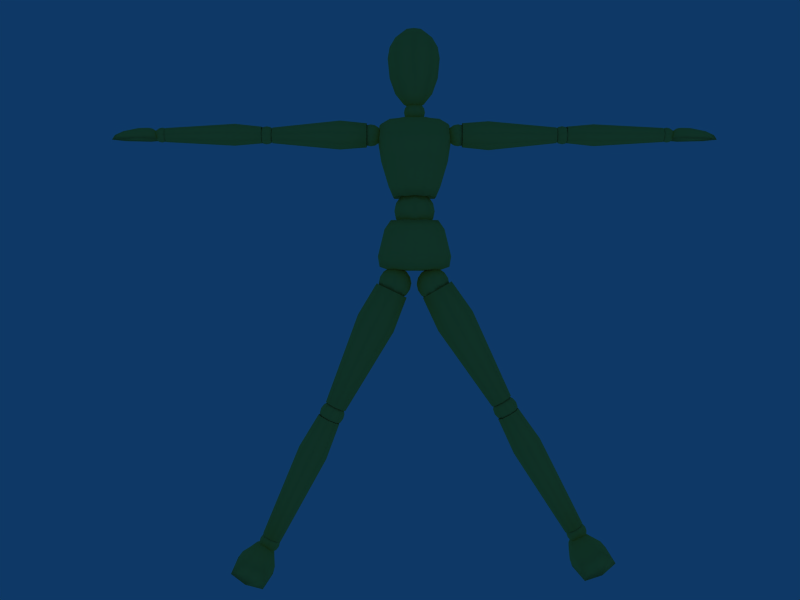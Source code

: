 # Source: MannaquinTexFace.blend  (saved by Blender 2.74.0; exported with 4.5.12 LTS)
import bpy
from mathutils import Matrix  # noqa: F401  (used for matrix-valued properties, if any)

bpy.ops.wm.read_factory_settings(use_empty=True)
scene = bpy.context.scene
scene.name = 'Scene'

# ---- collections
col_collection_1 = bpy.data.collections.new('Collection 1'); scene.collection.children.link(col_collection_1)
col_collection_2 = bpy.data.collections.new('Collection 2'); scene.collection.children.link(col_collection_2)
col_collection_2.hide_render = True
col_collection_2.hide_viewport = True

# ---- materials (node trees are filled in below, after node groups)
mat_drevo = bpy.data.materials.new('Drevo')
mat_drevo.alpha_threshold = 0.0
mat_drevo.use_transparent_shadow = False
mat_drevo.preview_render_type = 'CUBE'
mat_drevo.diffuse_color = (1.0, 0.8439, 0.369, 1.0)
mat_drevo.roughness = 0.3195
mat_drevo.specular_intensity = 0.4619
mat_drevo.line_color = (0.0, 0.0, 0.0, 1.0)
mat_face = bpy.data.materials.new('Face')
mat_face.alpha_threshold = 0.0
mat_face.use_transparent_shadow = False
mat_face.preview_render_type = 'CUBE'
mat_face.diffuse_color = (1.0, 0.8439, 0.369, 1.0)
mat_face.roughness = 0.3195
mat_face.specular_intensity = 0.4619
mat_face.line_color = (0.0, 0.0, 0.0, 1.0)

# ---- material node trees

# ---- world
world_world = bpy.data.worlds.new('World'); scene.world = world_world
world_world.color = (0.05656, 0.2208, 0.4)
world_world.use_sun_shadow = False
world_world.sun_shadow_jitter_overblur = 0.0
world_world.cycles.sampling_method = 'MANUAL'
world_world.cycles.sample_map_resolution = 256

# ---- cameras
cam_camera_001 = bpy.data.cameras.new('Camera.001')
cam_camera_001.passepartout_alpha = 0.2
cam_camera_001.clip_end = 100.0
cam_camera_001.lens = 35.0
cam_camera_001.sensor_width = 32.0
cam_camera_001.sensor_height = 18.0
cam_camera_001.show_passepartout = False
cam_camera_001.show_safe_areas = True
cam_camera_001.dof.focus_distance = 0.0
cam_camera_001.dof.aperture_fstop = 128.0

# ---- lights
light_spot_002 = bpy.data.lights.new('Spot.002', 'POINT')
light_spot_002.transmission_factor = 0.0
light_spot_002.cutoff_distance = 30.0
light_spot_002.energy = 100.0
light_spot_002.shadow_buffer_clip_start = 1.001
light_spot_002.shadow_soft_size = 1.0
light_spot_002.shadow_maximum_resolution = 0.006
light_spot_002.use_absolute_resolution = True
light_spot_002.cycles.use_multiple_importance_sampling = False
light_spot_001 = bpy.data.lights.new('Spot.001', 'POINT')
light_spot_001.transmission_factor = 0.0
light_spot_001.cutoff_distance = 30.0
light_spot_001.energy = 100.0
light_spot_001.shadow_buffer_clip_start = 1.001
light_spot_001.shadow_soft_size = 1.0
light_spot_001.shadow_maximum_resolution = 0.006
light_spot_001.use_absolute_resolution = True
light_spot_001.cycles.use_multiple_importance_sampling = False
light_spot = bpy.data.lights.new('Spot', 'POINT')
light_spot.transmission_factor = 0.0
light_spot.cutoff_distance = 30.0
light_spot.energy = 100.0
light_spot.shadow_buffer_clip_start = 1.001
light_spot.shadow_soft_size = 1.0
light_spot.shadow_maximum_resolution = 0.006
light_spot.use_absolute_resolution = True
light_spot.cycles.use_multiple_importance_sampling = False

# ---- meshes
me_cylinder_002 = bpy.data.meshes.new('Cylinder.002')
me_cylinder_002.from_pydata([(0.6031, 1.034e-07, -0.3156), (0.7328, 1.035e-07, -0.4007), (0.8201, 1.035e-07, -0.5289), (0.8517, 1.035e-07, -0.6808), (0.8227, 1.035e-07, -0.8332), (0.7376, 1.035e-07, -0.9629), (0.6094, 1.034e-07, -1.05), (0.5648, 0.1076, -1.051), (0.6553, 0.1988, -0.9636), (0.7151, 0.2597, -0.8341), (0.7352, 0.2811, -0.6818), (0.7125, 0.2597, -0.5298), (0.6505, 0.1988, -0.4014), (0.5585, 0.1076, -0.316), (0.4507, 1.034e-07, -0.2866), (0.451, 0.1522, -0.3169), (0.4517, 0.2811, -0.4031), (0.4528, 0.3673, -0.5321), (0.4541, 0.3976, -0.6842), (0.4554, 0.3673, -0.8364), (0.4565, 0.2811, -0.9653), (0.4572, 0.1522, -1.052), (0.3496, 0.1076, -1.052), (0.2577, 0.1988, -0.967), (0.1957, 0.2597, -0.8386), (0.173, 0.2811, -0.6866), (0.1931, 0.2597, -0.5343), (0.2529, 0.1988, -0.4048), (0.3434, 0.1076, -0.3178), (0.2988, 7.179e-08, -0.3182), (0.1706, 5.794e-08, -0.4055), (0.08548, 3.752e-08, -0.5352), (0.05651, 3.624e-08, -0.6876), (0.08807, 3.752e-08, -0.8395), (0.1754, 5.794e-08, -0.9677), (0.3051, 8.017e-08, -1.053), (0.4575, 6.094e-08, -1.082), (0.3496, -0.1076, -1.052), (0.2577, -0.1988, -0.967), (0.1957, -0.2597, -0.8386), (0.173, -0.2811, -0.6866), (0.1931, -0.2597, -0.5343), (0.2529, -0.1988, -0.4048), (0.3434, -0.1076, -0.3178), (0.451, -0.1522, -0.3169), (0.4517, -0.2811, -0.4031), (0.4528, -0.3673, -0.5321), (0.4541, -0.3976, -0.6842), (0.4554, -0.3673, -0.8364), (0.4565, -0.2811, -0.9653), (0.4572, -0.1522, -1.052), (0.5648, -0.1076, -1.051), (0.6553, -0.1988, -0.9636), (0.7151, -0.2597, -0.8341), (0.7352, -0.2811, -0.6818), (0.7125, -0.2597, -0.5298), (0.6505, -0.1988, -0.4014), (0.5585, -0.1076, -0.316), (-0.2542, -0.3438, -0.3415), (0.2542, -0.3438, -0.3415), (-0.1703, -0.3333, 0.7996), (0.1703, -0.3333, 0.7996), (-0.6061, -0.1231, -0.3415), (0.6061, -0.1231, -0.3415), (-0.4043, -0.1538, 0.7996), (0.4043, -0.1538, 0.7996), (-0.6061, 0.1989, -0.3415), (0.6061, 0.1989, -0.3415), (-0.4043, 0.1538, 0.7996), (0.4043, 0.1538, 0.7996), (-0.2542, 0.4174, -0.3415), (0.2542, 0.4174, -0.3415), (-0.1703, 0.3333, 0.7996), (0.1703, 0.3333, 0.7996), (-0.3499, -0.5962, -0.006104), (0.3499, -0.5962, -0.006104), (-0.2869, -0.5884, 0.6646), (0.2869, -0.5884, 0.6646), (-0.8334, -0.2384, -0.006104), (0.8334, -0.2384, -0.006104), (-0.6822, -0.2614, 0.6646), (0.6822, -0.2614, 0.6646), (-0.8334, 0.2921, -0.006104), (0.8334, 0.2921, -0.006104), (-0.6822, 0.2583, 0.6646), (0.6822, 0.2583, 0.6646), (-0.3499, 0.6083, -0.006104), (0.3499, 0.6083, -0.006104), (-0.2869, 0.5452, 0.6646), (0.2869, 0.5452, 0.6646), (0.0, -0.3374, -0.3415), (0.0, -0.3013, 0.7495), (-0.3417, -0.4928, -0.2576), (0.3417, -0.4928, -0.2576), (-0.4057, -0.209, -0.3415), (0.4057, -0.209, -0.3415), (-0.242, -0.4804, 0.8661), (0.242, -0.4804, 0.8661), (-0.2714, -0.2372, 0.7495), (0.2714, -0.2372, 0.7495), (-0.8144, -0.1827, -0.2576), (0.8144, -0.1827, -0.2576), (-0.5669, 0.01895, -0.3415), (0.5669, 0.01895, -0.3415), (-0.5749, -0.2192, 0.8661), (0.5749, -0.2192, 0.8661), (-0.3777, 3.427e-07, 0.7495), (0.3777, 3.427e-07, 0.7495), (-0.8144, 0.2719, -0.2576), (0.8144, 0.2719, -0.2576), (-0.4057, 0.3032, -0.3415), (0.4057, 0.3032, -0.3415), (-0.5749, 0.2184, 0.8661), (0.5749, 0.2184, 0.8661), (-0.2714, 0.2372, 0.7495), (0.2714, 0.2372, 0.7495), (-0.3417, 0.5695, -0.2576), (0.3417, 0.5695, -0.2576), (0.0, 0.3726, -0.3415), (-0.242, 0.4696, 0.8661), (0.242, 0.4696, 0.8661), (0.0, 0.3013, 0.7495), (0.0, -0.656, -0.006104), (0.0, -0.6211, 0.6646), (-0.6457, -0.447, -0.006104), (0.6457, -0.447, -0.006104), (-0.5292, -0.4739, 0.6646), (0.5292, -0.4739, 0.6646), (-0.9003, 0.01343, -0.006104), (0.9003, 0.01343, -0.006104), (-0.7363, -0.0007804, 0.6646), (0.7363, -0.0007804, 0.6646), (-0.6457, 0.5172, -0.006104), (0.6457, 0.5172, -0.006104), (-0.5292, 0.4592, 0.6646), (0.5292, 0.4592, 0.6646), (0.0, 0.6204, -0.006104), (0.0, 0.5595, 0.6646), (-0.3184, -0.6345, 0.3293), (0.3184, -0.6345, 0.3293), (-0.7578, -0.271, 0.3293), (0.7578, -0.271, 0.3293), (-0.7578, 0.2805, 0.3293), (0.7578, 0.2805, 0.3293), (-0.3184, 0.5836, 0.3293), (0.3184, 0.5836, 0.3293), (0.0, -0.5428, -0.2576), (-0.6148, -0.3439, -0.2576), (0.6148, -0.3439, -0.2576), (-0.858, 0.0223, -0.2576), (0.858, 0.0223, -0.2576), (-0.6148, 0.4698, -0.2576), (0.6148, 0.4698, -0.2576), (0.0, 0.5687, -0.2576), (0.0, -0.4902, 0.8535), (-0.4356, -0.3845, 0.8535), (0.4356, -0.3845, 0.8535), (-0.6056, -0.0001947, 0.8535), (0.6056, -0.0001947, 0.8535), (-0.4356, 0.3808, 0.8535), (0.4356, 0.3808, 0.8535), (0.0, 0.4748, 0.8535), (0.0, 0.01167, -0.3415), (0.0, 8.289e-08, 0.5241), (0.0, -0.6808, 0.3293), (-0.5874, -0.4974, 0.3293), (0.5874, -0.4974, 0.3293), (-0.8183, 0.002381, 0.3293), (0.8183, 0.002381, 0.3293), (-0.5874, 0.4966, 0.3293), (0.5874, 0.4966, 0.3293), (0.0, 0.5949, 0.3293), (0.1887, 0.0, 1.562), (0.3486, 0.0, 1.455), (0.4555, 0.0, 1.296), (0.493, 0.0, 1.107), (0.4555, 0.0, 0.9182), (0.3486, 0.0, 0.7583), (0.1887, 0.0, 0.6514), (0.1334, 0.1334, 0.6514), (0.2465, 0.2465, 0.7583), (0.3221, 0.3221, 0.9182), (0.3486, 0.3486, 1.107), (0.3221, 0.3221, 1.296), (0.2465, 0.2465, 1.455), (0.1334, 0.1334, 1.562), (0.0, 0.0, 1.6), (-1.834e-08, 0.1887, 1.562), (-2.508e-08, 0.3486, 1.455), (-3.998e-08, 0.4555, 1.296), (-4.156e-08, 0.493, 1.107), (-3.998e-08, 0.4555, 0.9182), (-2.508e-08, 0.3486, 0.7583), (-1.834e-08, 0.1887, 0.6514), (-0.1334, 0.1334, 0.6514), (-0.2465, 0.2465, 0.7583), (-0.3221, 0.3221, 0.9182), (-0.3486, 0.3486, 1.107), (-0.3221, 0.3221, 1.296), (-0.2465, 0.2465, 1.455), (-0.1334, 0.1334, 1.562), (-0.1887, -3.912e-08, 1.562), (-0.3486, -5.625e-08, 1.455), (-0.4555, -8.153e-08, 1.296), (-0.493, -8.312e-08, 1.107), (-0.4555, -8.153e-08, 0.9182), (-0.3486, -5.625e-08, 0.7583), (-0.1887, -2.873e-08, 0.6514), (-5.264e-08, -5.264e-08, 0.6139), (-0.1334, -0.1334, 0.6514), (-0.2465, -0.2465, 0.7583), (-0.3221, -0.3221, 0.9182), (-0.3486, -0.3486, 1.107), (-0.3221, -0.3221, 1.296), (-0.2465, -0.2465, 1.455), (-0.1334, -0.1334, 1.562), (5.99e-08, -0.1887, 1.562), (8.742e-08, -0.3486, 1.455), (1.231e-07, -0.4555, 1.296), (1.247e-07, -0.493, 1.107), (1.231e-07, -0.4555, 0.9182), (8.742e-08, -0.3486, 0.7583), (4.951e-08, -0.1887, 0.6514), (0.1334, -0.1334, 0.6514), (0.2465, -0.2465, 0.7583), (0.3221, -0.3221, 0.9182), (0.3486, -0.3486, 1.107), (0.3221, -0.3221, 1.296), (0.2465, -0.2465, 1.455), (0.1334, -0.1334, 1.562), (-0.3262, 1.065e-07, -0.2953), (-0.1974, 1.065e-07, -0.3819), (-0.1116, 1.065e-07, -0.5111), (-0.08174, 1.065e-07, -0.6633), (-0.1124, 1.065e-07, -0.8154), (-0.199, 1.065e-07, -0.9441), (-0.3282, 1.065e-07, -1.03), (-0.3728, 0.1076, -1.03), (-0.2813, 0.1988, -0.9439), (-0.22, 0.2597, -0.8151), (-0.1982, 0.2811, -0.663), (-0.2192, 0.2597, -0.5108), (-0.2798, 0.1988, -0.3816), (-0.3707, 0.1076, -0.2952), (-0.4782, 1.066e-07, -0.2646), (-0.4783, 0.1522, -0.2949), (-0.4786, 0.2811, -0.3811), (-0.4789, 0.3673, -0.5101), (-0.4793, 0.3976, -0.6622), (-0.4798, 0.3673, -0.8144), (-0.4801, 0.2811, -0.9434), (-0.4804, 0.1522, -1.03), (-0.5879, 0.1076, -1.029), (-0.6789, 0.1988, -0.9428), (-0.7395, 0.2597, -0.8137), (-0.7605, 0.2811, -0.6614), (-0.7387, 0.2597, -0.5093), (-0.6774, 0.1988, -0.3805), (-0.5859, 0.1076, -0.2946), (-0.6305, 7.502e-08, -0.2945), (-0.7597, 6.122e-08, -0.3803), (-0.8462, 4.084e-08, -0.5091), (-0.8769, 3.956e-08, -0.6611), (-0.8471, 4.084e-08, -0.8134), (-0.7613, 6.122e-08, -0.9426), (-0.6325, 8.34e-08, -1.029), (-0.4804, 6.41e-08, -1.06), (-0.5879, -0.1076, -1.029), (-0.6789, -0.1988, -0.9428), (-0.7395, -0.2597, -0.8137), (-0.7605, -0.2811, -0.6614), (-0.7387, -0.2597, -0.5093), (-0.6774, -0.1988, -0.3805), (-0.5859, -0.1076, -0.2946), (-0.4783, -0.1522, -0.2949), (-0.4786, -0.2811, -0.3811), (-0.4789, -0.3673, -0.5101), (-0.4793, -0.3976, -0.6622), (-0.4798, -0.3673, -0.8144), (-0.4801, -0.2811, -0.9434), (-0.4804, -0.1522, -1.03), (-0.3728, -0.1076, -1.03), (-0.2813, -0.1988, -0.9439), (-0.22, -0.2597, -0.8151), (-0.1982, -0.2811, -0.663), (-0.2192, -0.2597, -0.5108), (-0.2798, -0.1988, -0.3816), (-0.3707, -0.1076, -0.2952)], [], [(36, 7, 6), (6, 7, 8, 5), (5, 8, 9, 4), (4, 9, 10, 3), (3, 10, 11, 2), (2, 11, 12, 1), (13, 0, 1, 12), (0, 13, 14), (13, 15, 14), (12, 16, 15, 13), (11, 17, 16, 12), (10, 18, 17, 11), (9, 19, 18, 10), (8, 20, 19, 9), (7, 21, 20, 8), (36, 21, 7), (36, 22, 21), (21, 22, 23, 20), (20, 23, 24, 19), (19, 24, 25, 18), (18, 25, 26, 17), (17, 26, 27, 16), (16, 27, 28, 15), (15, 28, 14), (28, 29, 14), (27, 30, 29, 28), (26, 31, 30, 27), (25, 32, 31, 26), (24, 33, 32, 25), (23, 34, 33, 24), (22, 35, 34, 23), (36, 35, 22), (36, 37, 35), (35, 37, 38, 34), (34, 38, 39, 33), (33, 39, 40, 32), (32, 40, 41, 31), (31, 41, 42, 30), (30, 42, 43, 29), (29, 43, 14), (43, 44, 14), (42, 45, 44, 43), (41, 46, 45, 42), (40, 47, 46, 41), (39, 48, 47, 40), (38, 49, 48, 39), (37, 50, 49, 38), (36, 50, 37), (36, 51, 50), (50, 51, 52, 49), (49, 52, 53, 48), (48, 53, 54, 47), (47, 54, 55, 46), (46, 55, 56, 45), (45, 56, 57, 44), (44, 57, 14), (57, 0, 14), (0, 57, 56, 1), (55, 2, 1, 56), (54, 3, 2, 55), (53, 4, 3, 54), (52, 5, 4, 53), (51, 6, 5, 52), (36, 6, 51), (58, 94, 162, 90), (58, 90, 146, 92), (58, 92, 147, 94), (59, 95, 148, 93), (59, 93, 146, 90), (59, 90, 162, 95), (60, 91, 163, 98), (60, 98, 155, 96), (60, 96, 154, 91), (61, 91, 154, 97), (61, 97, 156, 99), (61, 99, 163, 91), (62, 102, 162, 94), (62, 94, 147, 100), (62, 100, 149, 102), (63, 103, 150, 101), (63, 101, 148, 95), (63, 95, 162, 103), (64, 98, 163, 106), (64, 106, 157, 104), (64, 104, 155, 98), (65, 99, 156, 105), (65, 105, 158, 107), (65, 107, 163, 99), (66, 110, 162, 102), (66, 102, 149, 108), (66, 108, 151, 110), (67, 111, 152, 109), (67, 109, 150, 103), (67, 103, 162, 111), (68, 106, 163, 114), (68, 114, 159, 112), (68, 112, 157, 106), (69, 107, 158, 113), (69, 113, 160, 115), (69, 115, 163, 107), (70, 118, 162, 110), (70, 110, 151, 116), (70, 116, 153, 118), (71, 118, 153, 117), (71, 117, 152, 111), (71, 111, 162, 118), (72, 114, 163, 121), (72, 121, 161, 119), (72, 119, 159, 114), (73, 115, 160, 120), (73, 120, 161, 121), (73, 121, 163, 115), (74, 92, 146, 122), (74, 122, 164, 138), (74, 138, 165, 124), (74, 124, 147, 92), (75, 122, 146, 93), (75, 93, 148, 125), (75, 125, 166, 139), (75, 139, 164, 122), (76, 138, 164, 123), (76, 123, 154, 96), (76, 96, 155, 126), (76, 126, 165, 138), (77, 127, 156, 97), (77, 97, 154, 123), (77, 123, 164, 139), (77, 139, 166, 127), (78, 100, 147, 124), (78, 124, 165, 140), (78, 140, 167, 128), (78, 128, 149, 100), (79, 129, 168, 141), (79, 141, 166, 125), (79, 125, 148, 101), (79, 101, 150, 129), (80, 140, 165, 126), (80, 126, 155, 104), (80, 104, 157, 130), (80, 130, 167, 140), (81, 131, 158, 105), (81, 105, 156, 127), (81, 127, 166, 141), (81, 141, 168, 131), (82, 108, 149, 128), (82, 128, 167, 142), (82, 142, 169, 132), (82, 132, 151, 108), (83, 133, 170, 143), (83, 143, 168, 129), (83, 129, 150, 109), (83, 109, 152, 133), (84, 142, 167, 130), (84, 130, 157, 112), (84, 112, 159, 134), (84, 134, 169, 142), (85, 135, 160, 113), (85, 113, 158, 131), (85, 131, 168, 143), (85, 143, 170, 135), (86, 116, 151, 132), (86, 132, 169, 144), (86, 144, 171, 136), (86, 136, 153, 116), (87, 136, 171, 145), (87, 145, 170, 133), (87, 133, 152, 117), (87, 117, 153, 136), (88, 144, 169, 134), (88, 134, 159, 119), (88, 119, 161, 137), (88, 137, 171, 144), (89, 137, 161, 120), (89, 120, 160, 135), (89, 135, 170, 145), (89, 145, 171, 137), (208, 179, 178), (178, 179, 180, 177), (177, 180, 181, 176), (176, 181, 182, 175), (175, 182, 183, 174), (174, 183, 184, 173), (185, 172, 173, 184), (172, 185, 186), (185, 187, 186), (184, 188, 187, 185), (183, 189, 188, 184), (182, 190, 189, 183), (181, 191, 190, 182), (180, 192, 191, 181), (179, 193, 192, 180), (208, 193, 179), (208, 194, 193), (193, 194, 195, 192), (192, 195, 196, 191), (191, 196, 197, 190), (190, 197, 198, 189), (189, 198, 199, 188), (188, 199, 200, 187), (187, 200, 186), (200, 201, 186), (199, 202, 201, 200), (198, 203, 202, 199), (197, 204, 203, 198), (196, 205, 204, 197), (195, 206, 205, 196), (194, 207, 206, 195), (208, 207, 194), (208, 209, 207), (207, 209, 210, 206), (206, 210, 211, 205), (205, 211, 212, 204), (204, 212, 213, 203), (203, 213, 214, 202), (202, 214, 215, 201), (201, 215, 186), (215, 216, 186), (214, 217, 216, 215), (213, 218, 217, 214), (212, 219, 218, 213), (211, 220, 219, 212), (210, 221, 220, 211), (209, 222, 221, 210), (208, 222, 209), (208, 223, 222), (222, 223, 224, 221), (221, 224, 225, 220), (220, 225, 226, 219), (219, 226, 227, 218), (218, 227, 228, 217), (217, 228, 229, 216), (216, 229, 186), (229, 172, 186), (172, 229, 228, 173), (227, 174, 173, 228), (226, 175, 174, 227), (225, 176, 175, 226), (224, 177, 176, 225), (223, 178, 177, 224), (208, 178, 223), (266, 237, 236), (236, 237, 238, 235), (235, 238, 239, 234), (234, 239, 240, 233), (233, 240, 241, 232), (232, 241, 242, 231), (243, 230, 231, 242), (230, 243, 244), (243, 245, 244), (242, 246, 245, 243), (241, 247, 246, 242), (240, 248, 247, 241), (239, 249, 248, 240), (238, 250, 249, 239), (237, 251, 250, 238), (266, 251, 237), (266, 252, 251), (251, 252, 253, 250), (250, 253, 254, 249), (249, 254, 255, 248), (248, 255, 256, 247), (247, 256, 257, 246), (246, 257, 258, 245), (245, 258, 244), (258, 259, 244), (257, 260, 259, 258), (256, 261, 260, 257), (255, 262, 261, 256), (254, 263, 262, 255), (253, 264, 263, 254), (252, 265, 264, 253), (266, 265, 252), (266, 267, 265), (265, 267, 268, 264), (264, 268, 269, 263), (263, 269, 270, 262), (262, 270, 271, 261), (261, 271, 272, 260), (260, 272, 273, 259), (259, 273, 244), (273, 274, 244), (272, 275, 274, 273), (271, 276, 275, 272), (270, 277, 276, 271), (269, 278, 277, 270), (268, 279, 278, 269), (267, 280, 279, 268), (266, 280, 267), (266, 281, 280), (280, 281, 282, 279), (279, 282, 283, 278), (278, 283, 284, 277), (277, 284, 285, 276), (276, 285, 286, 275), (275, 286, 287, 274), (274, 287, 244), (287, 230, 244), (230, 287, 286, 231), (285, 232, 231, 286), (284, 233, 232, 285), (283, 234, 233, 284), (282, 235, 234, 283), (281, 236, 235, 282), (266, 236, 281)])
me_cylinder_002.polygons.foreach_set('use_smooth', [True] * 304)
me_cylinder_002.materials.append(mat_drevo)
me_cylinder_002.use_remesh_preserve_volume = False
me_cylinder_002.use_remesh_preserve_attributes = False
me_cylinder_002.use_mirror_vertex_groups = False
me_cylinder_002.update()
me_cylinder_006 = bpy.data.meshes.new('Cylinder.006')
me_cylinder_006.from_pydata([(0.2457, -2.901e-07, -2.125), (0.4782, -2.901e-07, -2.167), (0.6335, -2.901e-07, -2.23), (0.6881, -2.901e-07, -2.304), (0.6335, -2.901e-07, -2.378), (0.4782, -2.901e-07, -2.441), (0.2457, -2.901e-07, -2.484), (0.1653, 0.1939, -2.484), (0.3298, 0.3583, -2.441), (0.4396, 0.4682, -2.378), (0.4782, 0.5068, -2.304), (0.4396, 0.4682, -2.23), (0.3298, 0.3583, -2.167), (0.1653, 0.1939, -2.125), (-0.02859, -2.901e-07, -2.11), (-0.02859, 0.2743, -2.125), (-0.02859, 0.5068, -2.167), (-0.02859, 0.6621, -2.23), (-0.02859, 0.7167, -2.304), (-0.02859, 0.6621, -2.378), (-0.02859, 0.5068, -2.441), (-0.02859, 0.2743, -2.484), (-0.2225, 0.1939, -2.484), (-0.3869, 0.3583, -2.441), (-0.4968, 0.4682, -2.378), (-0.5354, 0.5068, -2.304), (-0.4968, 0.4682, -2.23), (-0.3869, 0.3583, -2.167), (-0.2225, 0.1939, -2.125), (-0.3029, -3.47e-07, -2.125), (-0.5354, -3.719e-07, -2.167), (-0.6907, -4.087e-07, -2.23), (-0.7453, -4.11e-07, -2.304), (-0.6907, -4.087e-07, -2.378), (-0.5354, -3.719e-07, -2.441), (-0.3029, -3.319e-07, -2.484), (-0.02859, -3.667e-07, -2.498), (-0.2225, -0.1939, -2.484), (-0.3869, -0.3583, -2.441), (-0.4968, -0.4682, -2.378), (-0.5354, -0.5068, -2.304), (-0.4968, -0.4682, -2.23), (-0.3869, -0.3583, -2.167), (-0.2225, -0.1939, -2.125), (-0.02859, -0.2743, -2.125), (-0.02859, -0.5068, -2.167), (-0.02859, -0.6621, -2.23), (-0.02859, -0.7167, -2.304), (-0.02859, -0.6621, -2.378), (-0.02859, -0.5068, -2.441), (-0.02859, -0.2743, -2.484), (0.1653, -0.1939, -2.484), (0.3298, -0.3583, -2.441), (0.4396, -0.4682, -2.378), (0.4782, -0.5068, -2.304), (0.4396, -0.4682, -2.23), (0.3298, -0.3583, -2.167), (0.1653, -0.1939, -2.125), (0.4194, 0.4428, -2.178), (0.6028, -4.458e-07, -2.178), (0.4194, -0.4428, -2.178), (-0.02335, -0.6261, -2.178), (-0.4661, -0.4428, -2.178), (-0.6495, -4.11e-07, -2.178), (-0.4661, 0.4428, -2.178), (-0.02335, 0.6261, -2.178), (0.6608, 0.6841, -0.1318), (0.9441, 1.872e-07, -0.1318), (0.6608, -0.6841, -0.1318), (-0.02335, -0.9675, -0.1318), (-0.7074, -0.6841, -0.1318), (-0.9908, 2.334e-07, -0.1318), (-0.7074, 0.6841, -0.1318), (-0.02334, 0.9675, -0.1318), (-0.02335, -4.17e-07, -1.994), (-0.02335, -4.086e-07, -0.3391), (1.133, -0.1604, -0.7057), (0.7945, 0.6574, -0.7057), (0.7945, -0.9782, -0.7057), (-0.02335, -1.317, -0.7057), (-0.8412, -0.9782, -0.7057), (-1.18, -0.1604, -0.7057), (-0.8411, 0.6574, -0.7057), (-0.02335, 0.9962, -0.7057)], [], [(36, 7, 6), (6, 7, 8, 5), (5, 8, 9, 4), (4, 9, 10, 3), (3, 10, 11, 2), (2, 11, 12, 1), (13, 0, 1, 12), (0, 13, 14), (13, 15, 14), (12, 16, 15, 13), (11, 17, 16, 12), (10, 18, 17, 11), (9, 19, 18, 10), (8, 20, 19, 9), (7, 21, 20, 8), (36, 21, 7), (36, 22, 21), (21, 22, 23, 20), (20, 23, 24, 19), (19, 24, 25, 18), (18, 25, 26, 17), (17, 26, 27, 16), (16, 27, 28, 15), (15, 28, 14), (28, 29, 14), (27, 30, 29, 28), (26, 31, 30, 27), (25, 32, 31, 26), (24, 33, 32, 25), (23, 34, 33, 24), (22, 35, 34, 23), (36, 35, 22), (36, 37, 35), (35, 37, 38, 34), (34, 38, 39, 33), (33, 39, 40, 32), (32, 40, 41, 31), (31, 41, 42, 30), (30, 42, 43, 29), (29, 43, 14), (43, 44, 14), (42, 45, 44, 43), (41, 46, 45, 42), (40, 47, 46, 41), (39, 48, 47, 40), (38, 49, 48, 39), (37, 50, 49, 38), (36, 50, 37), (36, 51, 50), (50, 51, 52, 49), (49, 52, 53, 48), (48, 53, 54, 47), (47, 54, 55, 46), (46, 55, 56, 45), (45, 56, 57, 44), (44, 57, 14), (57, 0, 14), (0, 57, 56, 1), (55, 2, 1, 56), (54, 3, 2, 55), (53, 4, 3, 54), (52, 5, 4, 53), (51, 6, 5, 52), (36, 6, 51), (74, 58, 59), (75, 67, 66), (74, 59, 60), (75, 68, 67), (74, 60, 61), (75, 69, 68), (74, 61, 62), (75, 70, 69), (74, 62, 63), (75, 71, 70), (74, 63, 64), (75, 72, 71), (74, 64, 65), (75, 73, 72), (65, 58, 74), (75, 66, 73), (58, 77, 76, 59), (77, 66, 67, 76), (59, 76, 78, 60), (76, 67, 68, 78), (60, 78, 79, 61), (78, 68, 69, 79), (61, 79, 80, 62), (79, 69, 70, 80), (62, 80, 81, 63), (80, 70, 71, 81), (63, 81, 82, 64), (81, 71, 72, 82), (64, 82, 83, 65), (82, 72, 73, 83), (66, 77, 83, 73), (77, 58, 65, 83)])
me_cylinder_006.polygons.foreach_set('use_smooth', [True] * 96)
me_cylinder_006.materials.append(mat_drevo)
me_cylinder_006.use_remesh_preserve_volume = False
me_cylinder_006.use_remesh_preserve_attributes = False
me_cylinder_006.use_mirror_vertex_groups = False
me_cylinder_006.update()
me_cylinder_007 = bpy.data.meshes.new('Cylinder.007')
me_cylinder_007.from_pydata([(0.4725, 0.5239, -2.141), (0.6895, -2.278e-07, -2.141), (0.4725, -0.5239, -2.141), (-0.05138, -0.7409, -2.141), (-0.5753, -0.5239, -2.141), (-0.7923, -1.866e-07, -2.141), (-0.5753, 0.5239, -2.141), (-0.05138, 0.7409, -2.141), (0.5695, 0.6208, -0.09486), (0.8266, 3.831e-07, -0.09486), (0.5695, -0.6208, -0.09486), (-0.05138, -0.878, -0.09486), (-0.6722, -0.6208, -0.09486), (-0.9294, 4.25e-07, -0.09486), (-0.6722, 0.6208, -0.09486), (-0.05138, 0.878, -0.09486), (-0.05138, -1.954e-07, -1.957), (-0.05138, -1.87e-07, -0.3021), (1.105, -0.1604, -0.6687), (0.7664, 0.6574, -0.6687), (0.7664, -0.9782, -0.6687), (-0.05138, -1.317, -0.6687), (-0.8692, -0.9782, -0.6687), (-1.208, -0.1604, -0.6687), (-0.8692, 0.6574, -0.6687), (-0.05138, 0.9962, -0.6687)], [], [(16, 0, 1), (17, 9, 8), (16, 1, 2), (17, 10, 9), (16, 2, 3), (17, 11, 10), (16, 3, 4), (17, 12, 11), (16, 4, 5), (17, 13, 12), (16, 5, 6), (17, 14, 13), (16, 6, 7), (17, 15, 14), (7, 0, 16), (17, 8, 15), (0, 19, 18, 1), (19, 8, 9, 18), (1, 18, 20, 2), (18, 9, 10, 20), (2, 20, 21, 3), (20, 10, 11, 21), (3, 21, 22, 4), (21, 11, 12, 22), (4, 22, 23, 5), (22, 12, 13, 23), (5, 23, 24, 6), (23, 13, 14, 24), (6, 24, 25, 7), (24, 14, 15, 25), (8, 19, 25, 15), (19, 0, 7, 25)])
me_cylinder_007.polygons.foreach_set('use_smooth', [True] * 32)
me_cylinder_007.materials.append(mat_drevo)
me_cylinder_007.use_remesh_preserve_volume = False
me_cylinder_007.use_remesh_preserve_attributes = False
me_cylinder_007.use_mirror_vertex_groups = False
me_cylinder_007.update()
me_sphere_017 = bpy.data.meshes.new('Sphere.017')
me_sphere_017.from_pydata([(0.3712, 3.035e-09, 0.8113), (0.6956, 3.035e-09, 0.5946), (0.9124, 3.035e-09, 0.2701), (0.9885, 3.035e-09, -0.1125), (0.9124, 3.035e-09, -0.4952), (0.6956, 3.035e-09, -0.8197), (0.3712, 3.035e-09, -1.036), (0.2591, 0.2706, -1.036), (0.4885, 0.5, -0.8197), (0.6418, 0.6533, -0.4952), (0.6956, 0.7071, -0.1125), (0.6418, 0.6533, 0.2701), (0.4885, 0.5, 0.5946), (0.2591, 0.2706, 0.8113), (-0.01148, 3.035e-09, 0.8875), (-0.01148, 0.3827, 0.8113), (-0.01148, 0.7071, 0.5946), (-0.01148, 0.9239, 0.2701), (-0.01148, 1.0, -0.1125), (-0.01148, 0.9239, -0.4952), (-0.01148, 0.7071, -0.8197), (-0.01148, 0.3827, -1.036), (-0.2821, 0.2706, -1.036), (-0.5115, 0.5, -0.8197), (-0.6648, 0.6533, -0.4952), (-0.7186, 0.7071, -0.1125), (-0.6648, 0.6533, 0.2701), (-0.5115, 0.5, 0.5946), (-0.2821, 0.2706, 0.8113), (-0.3942, -7.631e-08, 0.8113), (-0.7186, -1.111e-07, 0.5946), (-0.9354, -1.623e-07, 0.2701), (-1.011, -1.656e-07, -0.1125), (-0.9354, -1.623e-07, -0.4952), (-0.7186, -1.111e-07, -0.8197), (-0.3942, -5.524e-08, -1.036), (-0.01148, -1.037e-07, -1.113), (-0.2821, -0.2706, -1.036), (-0.5115, -0.5, -0.8197), (-0.6648, -0.6533, -0.4952), (-0.7186, -0.7071, -0.1125), (-0.6648, -0.6533, 0.2701), (-0.5115, -0.5, 0.5946), (-0.2821, -0.2706, 0.8113), (-0.01148, -0.3827, 0.8113), (-0.01148, -0.7071, 0.5946), (-0.01148, -0.9239, 0.2701), (-0.01148, -1.0, -0.1125), (-0.01148, -0.9239, -0.4952), (-0.01148, -0.7071, -0.8197), (-0.01148, -0.3827, -1.036), (0.2591, -0.2706, -1.036), (0.4885, -0.5, -0.8197), (0.6418, -0.6533, -0.4952), (0.6956, -0.7071, -0.1125), (0.6418, -0.6533, 0.2701), (0.4885, -0.5, 0.5946), (0.2591, -0.2706, 0.8113), (-0.2373, -7.263, -2.306), (-0.2373, -6.808, -1.593), (-0.2373, -6.386, -0.9879), (-0.2373, -3.576, -0.5838), (-0.7417, -2.907, -0.5838), (-1.382, -5.997, -0.9879), (-1.733, -6.285, -1.593), (-1.857, -6.386, -2.306), (-2.101, -1.506, -2.306), (-1.959, -1.506, -1.593), (-1.555, -1.506, -0.9879), (-0.9506, -1.506, -0.5838), (-0.7417, 0.9204, -0.5838), (-1.169, 1.148, -0.9879), (-1.455, 1.301, -1.593), (-1.555, 1.354, -2.306), (-0.2373, 1.646, -2.306), (-0.2373, 1.57, -1.593), (-0.2373, 1.354, -0.9879), (-0.2373, 1.032, -0.5838), (-0.2373, -1.506, -0.442), (0.267, 0.9204, -0.5838), (0.6946, 1.148, -0.9879), (0.9802, 1.301, -1.593), (1.081, 1.354, -2.306), (1.626, -1.506, -2.306), (1.485, -1.506, -1.593), (1.081, -1.506, -0.9879), (0.4759, -1.506, -0.5838), (0.267, -2.907, -0.5838), (0.9076, -5.997, -0.9879), (1.259, -6.285, -1.593), (1.382, -6.386, -2.306)], [], [(36, 7, 6), (6, 7, 8, 5), (5, 8, 9, 4), (4, 9, 10, 3), (3, 10, 11, 2), (2, 11, 12, 1), (13, 0, 1, 12), (0, 13, 14), (13, 15, 14), (12, 16, 15, 13), (11, 17, 16, 12), (10, 18, 17, 11), (9, 19, 18, 10), (8, 20, 19, 9), (7, 21, 20, 8), (36, 21, 7), (36, 22, 21), (21, 22, 23, 20), (20, 23, 24, 19), (19, 24, 25, 18), (18, 25, 26, 17), (17, 26, 27, 16), (16, 27, 28, 15), (15, 28, 14), (28, 29, 14), (27, 30, 29, 28), (26, 31, 30, 27), (25, 32, 31, 26), (24, 33, 32, 25), (23, 34, 33, 24), (22, 35, 34, 23), (36, 35, 22), (36, 37, 35), (35, 37, 38, 34), (34, 38, 39, 33), (33, 39, 40, 32), (32, 40, 41, 31), (31, 41, 42, 30), (30, 42, 43, 29), (29, 43, 14), (43, 44, 14), (42, 45, 44, 43), (41, 46, 45, 42), (40, 47, 46, 41), (39, 48, 47, 40), (38, 49, 48, 39), (37, 50, 49, 38), (36, 50, 37), (36, 51, 50), (50, 51, 52, 49), (49, 52, 53, 48), (48, 53, 54, 47), (47, 54, 55, 46), (46, 55, 56, 45), (45, 56, 57, 44), (44, 57, 14), (57, 0, 14), (0, 57, 56, 1), (55, 2, 1, 56), (54, 3, 2, 55), (53, 4, 3, 54), (52, 5, 4, 53), (51, 6, 5, 52), (36, 6, 51), (78, 62, 61), (61, 62, 63, 60), (60, 63, 64, 59), (65, 58, 59, 64), (64, 67, 66, 65), (63, 68, 67, 64), (62, 69, 68, 63), (78, 69, 62), (78, 70, 69), (69, 70, 71, 68), (68, 71, 72, 67), (67, 72, 73, 66), (72, 75, 74, 73), (71, 76, 75, 72), (70, 77, 76, 71), (78, 77, 70), (78, 79, 77), (77, 79, 80, 76), (76, 80, 81, 75), (75, 81, 82, 74), (81, 84, 83, 82), (80, 85, 84, 81), (79, 86, 85, 80), (78, 86, 79), (78, 87, 86), (86, 87, 88, 85), (85, 88, 89, 84), (84, 89, 90, 83), (58, 90, 89, 59), (88, 60, 59, 89), (87, 61, 60, 88), (78, 61, 87), (66, 73, 74, 82), (58, 65, 83, 90), (65, 66, 82, 83)])
me_sphere_017.polygons.foreach_set('use_smooth', [True] * 99)
me_sphere_017.materials.append(mat_drevo)
me_sphere_017.use_remesh_preserve_volume = False
me_sphere_017.use_remesh_preserve_attributes = False
me_sphere_017.use_mirror_vertex_groups = False
me_sphere_017.update()
me_cylinder_003 = bpy.data.meshes.new('Cylinder.003')
me_cylinder_003.from_pydata([(-0.8079, -0.004399, -1.056), (-0.866, -0.004399, -1.002), (-0.953, -0.004399, -0.966), (-1.056, -0.004399, -0.9533), (-1.158, -0.004399, -0.966), (-1.245, -0.004399, -1.002), (-1.303, -0.004399, -1.056), (-1.303, -0.07694, -1.075), (-1.245, -0.1384, -1.037), (-1.158, -0.1795, -1.011), (-1.056, -0.194, -1.002), (-0.953, -0.1795, -1.011), (-0.866, -0.1384, -1.037), (-0.8079, -0.07694, -1.075), (-0.7875, -0.004399, -1.12), (-0.8079, -0.107, -1.12), (-0.866, -0.194, -1.12), (-0.953, -0.2521, -1.12), (-1.056, -0.2725, -1.12), (-1.158, -0.2521, -1.12), (-1.245, -0.194, -1.12), (-1.303, -0.107, -1.12), (-1.303, -0.07694, -1.165), (-1.245, -0.1384, -1.203), (-1.158, -0.1795, -1.229), (-1.056, -0.194, -1.238), (-0.953, -0.1795, -1.229), (-0.866, -0.1384, -1.203), (-0.8079, -0.07694, -1.165), (-0.8079, -0.004399, -1.184), (-0.866, -0.004399, -1.238), (-0.953, -0.004399, -1.274), (-1.056, -0.004399, -1.287), (-1.158, -0.004399, -1.274), (-1.245, -0.004399, -1.238), (-1.303, -0.004399, -1.184), (-1.324, -0.004399, -1.12), (-1.303, 0.06814, -1.165), (-1.245, 0.1296, -1.203), (-1.158, 0.1707, -1.229), (-1.056, 0.1852, -1.238), (-0.953, 0.1707, -1.229), (-0.866, 0.1296, -1.203), (-0.8079, 0.06814, -1.165), (-0.8079, 0.09819, -1.12), (-0.866, 0.1852, -1.12), (-0.953, 0.2433, -1.12), (-1.056, 0.2637, -1.12), (-1.158, 0.2433, -1.12), (-1.245, 0.1852, -1.12), (-1.303, 0.09819, -1.12), (-1.303, 0.06814, -1.075), (-1.245, 0.1296, -1.037), (-1.158, 0.1707, -1.011), (-1.056, 0.1852, -1.002), (-0.953, 0.1707, -1.011), (-0.866, 0.1296, -1.037), (-0.8079, 0.06814, -1.075), (0.8396, -7.687e-08, -1.056), (0.8977, -6.893e-08, -1.002), (0.9847, -6.197e-08, -0.966), (1.087, -5.706e-08, -0.9533), (1.19, -5.495e-08, -0.966), (1.277, -5.595e-08, -1.002), (1.335, -5.992e-08, -1.056), (1.335, 0.07254, -1.075), (1.277, 0.134, -1.037), (1.19, 0.1751, -1.011), (1.087, 0.1896, -1.002), (0.9847, 0.1751, -1.011), (0.8977, 0.134, -1.037), (0.8396, 0.07254, -1.075), (0.8192, -8.459e-08, -1.12), (0.8396, 0.1026, -1.12), (0.8977, 0.1896, -1.12), (0.9847, 0.2477, -1.12), (1.087, 0.2681, -1.12), (1.19, 0.2477, -1.12), (1.277, 0.1896, -1.12), (1.335, 0.1026, -1.12), (1.335, 0.07254, -1.165), (1.277, 0.134, -1.203), (1.19, 0.1751, -1.229), (1.087, 0.1896, -1.238), (0.9847, 0.1751, -1.229), (0.8977, 0.134, -1.203), (0.8396, 0.07254, -1.165), (0.8396, -1.122e-07, -1.184), (0.8977, -1.255e-07, -1.238), (0.9847, -1.402e-07, -1.274), (1.087, -1.39e-07, -1.287), (1.19, -1.332e-07, -1.274), (1.277, -1.125e-07, -1.238), (1.335, -8.958e-08, -1.184), (1.355, -9.486e-08, -1.12), (1.335, -0.07254, -1.165), (1.277, -0.134, -1.203), (1.19, -0.1751, -1.229), (1.087, -0.1896, -1.238), (0.9847, -0.1751, -1.229), (0.8977, -0.134, -1.203), (0.8396, -0.07254, -1.165), (0.8396, -0.1026, -1.12), (0.8977, -0.1896, -1.12), (0.9847, -0.2477, -1.12), (1.087, -0.2681, -1.12), (1.19, -0.2477, -1.12), (1.277, -0.1896, -1.12), (1.335, -0.1026, -1.12), (1.335, -0.07254, -1.075), (1.277, -0.134, -1.037), (1.19, -0.1751, -1.011), (1.087, -0.1896, -1.002), (0.9847, -0.1751, -1.011), (0.8977, -0.134, -1.037), (0.8396, -0.07254, -1.075), (-0.2409, -0.3438, -1.357), (0.2675, -0.3438, -1.357), (-0.1336, -0.2882, -0.2203), (0.1602, -0.2882, -0.2203), (-0.5928, -0.1231, -1.357), (0.6193, -0.1231, -1.357), (-0.3355, -0.1334, -0.2203), (0.3621, -0.1334, -0.2203), (-0.5928, 0.1989, -1.357), (0.6193, 0.1989, -1.357), (-0.3355, 0.132, -0.2203), (0.3621, 0.132, -0.2203), (-0.2409, 0.4174, -1.357), (0.2675, 0.4174, -1.357), (-0.1336, 0.2869, -0.2203), (0.1602, 0.2869, -0.2203), (-0.3366, -0.724, -1.067), (0.3631, -0.724, -1.067), (-0.2342, -0.5082, -0.3368), (0.2608, -0.5082, -0.3368), (-0.8202, -0.3661, -1.067), (0.8467, -0.3661, -1.067), (-0.5752, -0.2262, -0.3368), (0.6017, -0.2262, -0.3368), (-0.8202, 0.2921, -1.061), (0.8467, 0.2921, -1.061), (-0.5752, 0.2222, -0.3368), (0.6017, 0.2222, -0.3368), (-0.3366, 0.6083, -1.061), (0.3631, 0.6083, -1.061), (-0.2342, 0.4697, -0.3368), (0.2608, 0.4697, -0.3368), (0.01328, -0.3374, -1.357), (0.01328, -0.2606, -0.2636), (-0.3284, -0.4928, -1.273), (0.355, -0.4928, -1.273), (-0.3925, -0.209, -1.357), (0.419, -0.209, -1.357), (-0.1955, -0.4151, -0.163), (0.2221, -0.4151, -0.163), (-0.2208, -0.2052, -0.2636), (0.2474, -0.2052, -0.2636), (-0.8011, -0.1827, -1.273), (0.8277, -0.1827, -1.273), (-0.5536, 0.01894, -1.357), (0.5802, 0.01894, -1.357), (-0.4826, -0.1897, -0.163), (0.5092, -0.1897, -0.163), (-0.3125, -0.0006621, -0.2636), (0.3391, -0.0006621, -0.2636), (-0.8011, 0.2719, -1.273), (0.8277, 0.2719, -1.273), (-0.3925, 0.3032, -1.357), (0.419, 0.3032, -1.357), (-0.4826, 0.1877, -0.163), (0.5092, 0.1877, -0.163), (-0.2208, 0.2039, -0.2636), (0.2474, 0.2039, -0.2636), (-0.3284, 0.5695, -1.273), (0.355, 0.5695, -1.273), (0.01328, 0.3726, -1.357), (-0.1955, 0.4045, -0.163), (0.2221, 0.4045, -0.163), (0.01328, 0.2593, -0.2636), (0.01328, -0.7837, -1.067), (0.01328, -0.5365, -0.3368), (-0.6324, -0.5748, -1.067), (0.659, -0.5748, -1.067), (-0.4432, -0.4095, -0.3368), (0.4698, -0.4095, -0.3368), (-0.887, 0.01343, -1.056), (0.9136, 0.01343, -1.056), (-0.6219, -0.001336, -0.3368), (0.6484, -0.001336, -0.3368), (-0.6324, 0.5172, -1.061), (0.659, 0.5172, -1.061), (-0.4432, 0.3955, -0.3368), (0.4698, 0.3955, -0.3368), (0.01328, 0.6204, -1.061), (0.01328, 0.482, -0.3368), (-0.3051, -0.7623, -0.7315), (0.3317, -0.7623, -0.7315), (-0.7445, -0.3988, -0.7315), (0.7711, -0.3988, -0.7315), (-0.7445, 0.2805, -0.7259), (0.7711, 0.2805, -0.7259), (-0.3051, 0.5836, -0.7259), (0.3317, 0.5836, -0.7259), (0.01328, -0.5428, -1.273), (-0.6015, -0.3439, -1.273), (0.6281, -0.3439, -1.273), (-0.8447, 0.0223, -1.273), (0.8712, 0.0223, -1.273), (-0.6015, 0.4698, -1.273), (0.6281, 0.4698, -1.273), (0.01328, 0.5687, -1.273), (0.01328, -0.4236, -0.1738), (-0.3625, -0.3323, -0.1738), (0.3891, -0.3323, -0.1738), (-0.5092, -0.0008304, -0.1738), (0.5357, -0.0008304, -0.1738), (-0.3625, 0.3278, -0.1738), (0.3891, 0.3278, -0.1738), (0.01328, 0.409, -0.1738), (0.01328, 0.01167, -1.357), (0.01328, -2.21e-07, -0.4913), (0.01328, -0.8085, -0.7315), (-0.5742, -0.6252, -0.7315), (0.6007, -0.6252, -0.7315), (-0.805, 0.002381, -0.7202), (0.8316, 0.002381, -0.7202), (-0.5742, 0.4966, -0.7259), (0.6007, 0.4966, -0.7259), (0.01328, 0.5949, -0.7259), (-0.08412, -3.699e-07, -1.615), (-0.1667, -3.661e-07, -1.58), (-0.2219, -3.605e-07, -1.529), (-0.2412, -3.538e-07, -1.469), (-0.2219, -3.471e-07, -1.408), (-0.1667, -3.415e-07, -1.357), (-0.08412, -3.377e-07, -1.322), (-0.05559, 0.06887, -1.322), (-0.114, 0.1273, -1.357), (-0.153, 0.1663, -1.408), (-0.1667, 0.18, -1.469), (-0.153, 0.1663, -1.529), (-0.114, 0.1273, -1.58), (-0.05559, 0.06887, -1.615), (0.01328, -3.712e-07, -1.627), (0.01328, 0.0974, -1.615), (0.01328, 0.18, -1.58), (0.01328, 0.2351, -1.529), (0.01328, 0.2545, -1.469), (0.01328, 0.2351, -1.408), (0.01328, 0.18, -1.357), (0.01328, 0.0974, -1.322), (0.08215, 0.06887, -1.322), (0.1405, 0.1273, -1.357), (0.1796, 0.1663, -1.408), (0.1932, 0.18, -1.469), (0.1796, 0.1663, -1.529), (0.1405, 0.1273, -1.58), (0.08215, 0.06887, -1.615), (0.1107, -3.901e-07, -1.615), (0.1932, -3.952e-07, -1.58), (0.2484, -4.026e-07, -1.529), (0.2678, -3.967e-07, -1.469), (0.2484, -3.892e-07, -1.408), (0.1932, -3.705e-07, -1.357), (0.1107, -3.525e-07, -1.322), (0.01328, -3.636e-07, -1.31), (0.08215, -0.06887, -1.322), (0.1405, -0.1273, -1.357), (0.1796, -0.1663, -1.408), (0.1932, -0.18, -1.469), (0.1796, -0.1663, -1.529), (0.1405, -0.1273, -1.58), (0.08215, -0.06887, -1.615), (0.01328, -0.0974, -1.615), (0.01328, -0.18, -1.58), (0.01328, -0.2351, -1.529), (0.01328, -0.2545, -1.469), (0.01328, -0.2351, -1.408), (0.01328, -0.18, -1.357), (0.01328, -0.0974, -1.322), (-0.05559, -0.06887, -1.322), (-0.114, -0.1273, -1.357), (-0.153, -0.1663, -1.408), (-0.1667, -0.18, -1.469), (-0.153, -0.1663, -1.529), (-0.114, -0.1273, -1.58), (-0.05559, -0.06887, -1.615)], [], [(36, 7, 6), (6, 7, 8, 5), (5, 8, 9, 4), (4, 9, 10, 3), (3, 10, 11, 2), (2, 11, 12, 1), (13, 0, 1, 12), (0, 13, 14), (13, 15, 14), (12, 16, 15, 13), (11, 17, 16, 12), (10, 18, 17, 11), (9, 19, 18, 10), (8, 20, 19, 9), (7, 21, 20, 8), (36, 21, 7), (36, 22, 21), (21, 22, 23, 20), (20, 23, 24, 19), (19, 24, 25, 18), (18, 25, 26, 17), (17, 26, 27, 16), (16, 27, 28, 15), (15, 28, 14), (28, 29, 14), (27, 30, 29, 28), (26, 31, 30, 27), (25, 32, 31, 26), (24, 33, 32, 25), (23, 34, 33, 24), (22, 35, 34, 23), (36, 35, 22), (36, 37, 35), (35, 37, 38, 34), (34, 38, 39, 33), (33, 39, 40, 32), (32, 40, 41, 31), (31, 41, 42, 30), (30, 42, 43, 29), (29, 43, 14), (43, 44, 14), (42, 45, 44, 43), (41, 46, 45, 42), (40, 47, 46, 41), (39, 48, 47, 40), (38, 49, 48, 39), (37, 50, 49, 38), (36, 50, 37), (36, 51, 50), (50, 51, 52, 49), (49, 52, 53, 48), (48, 53, 54, 47), (47, 54, 55, 46), (46, 55, 56, 45), (45, 56, 57, 44), (44, 57, 14), (57, 0, 14), (0, 57, 56, 1), (55, 2, 1, 56), (54, 3, 2, 55), (53, 4, 3, 54), (52, 5, 4, 53), (51, 6, 5, 52), (36, 6, 51), (94, 65, 64), (64, 65, 66, 63), (63, 66, 67, 62), (62, 67, 68, 61), (61, 68, 69, 60), (60, 69, 70, 59), (71, 58, 59, 70), (58, 71, 72), (71, 73, 72), (70, 74, 73, 71), (69, 75, 74, 70), (68, 76, 75, 69), (67, 77, 76, 68), (66, 78, 77, 67), (65, 79, 78, 66), (94, 79, 65), (94, 80, 79), (79, 80, 81, 78), (78, 81, 82, 77), (77, 82, 83, 76), (76, 83, 84, 75), (75, 84, 85, 74), (74, 85, 86, 73), (73, 86, 72), (86, 87, 72), (85, 88, 87, 86), (84, 89, 88, 85), (83, 90, 89, 84), (82, 91, 90, 83), (81, 92, 91, 82), (80, 93, 92, 81), (94, 93, 80), (94, 95, 93), (93, 95, 96, 92), (92, 96, 97, 91), (91, 97, 98, 90), (90, 98, 99, 89), (89, 99, 100, 88), (88, 100, 101, 87), (87, 101, 72), (101, 102, 72), (100, 103, 102, 101), (99, 104, 103, 100), (98, 105, 104, 99), (97, 106, 105, 98), (96, 107, 106, 97), (95, 108, 107, 96), (94, 108, 95), (94, 109, 108), (108, 109, 110, 107), (107, 110, 111, 106), (106, 111, 112, 105), (105, 112, 113, 104), (104, 113, 114, 103), (103, 114, 115, 102), (102, 115, 72), (115, 58, 72), (58, 115, 114, 59), (113, 60, 59, 114), (112, 61, 60, 113), (111, 62, 61, 112), (110, 63, 62, 111), (109, 64, 63, 110), (94, 64, 109), (116, 152, 220, 148), (116, 148, 204, 150), (116, 150, 205, 152), (117, 153, 206, 151), (117, 151, 204, 148), (117, 148, 220, 153), (118, 149, 221, 156), (118, 156, 213, 154), (118, 154, 212, 149), (119, 149, 212, 155), (119, 155, 214, 157), (119, 157, 221, 149), (120, 160, 220, 152), (120, 152, 205, 158), (120, 158, 207, 160), (121, 161, 208, 159), (121, 159, 206, 153), (121, 153, 220, 161), (122, 156, 221, 164), (122, 164, 215, 162), (122, 162, 213, 156), (123, 157, 214, 163), (123, 163, 216, 165), (123, 165, 221, 157), (124, 168, 220, 160), (124, 160, 207, 166), (124, 166, 209, 168), (125, 169, 210, 167), (125, 167, 208, 161), (125, 161, 220, 169), (126, 164, 221, 172), (126, 172, 217, 170), (126, 170, 215, 164), (127, 165, 216, 171), (127, 171, 218, 173), (127, 173, 221, 165), (128, 176, 220, 168), (128, 168, 209, 174), (128, 174, 211, 176), (129, 176, 211, 175), (129, 175, 210, 169), (129, 169, 220, 176), (130, 172, 221, 179), (130, 179, 219, 177), (130, 177, 217, 172), (131, 173, 218, 178), (131, 178, 219, 179), (131, 179, 221, 173), (132, 150, 204, 180), (132, 180, 222, 196), (132, 196, 223, 182), (132, 182, 205, 150), (133, 180, 204, 151), (133, 151, 206, 183), (133, 183, 224, 197), (133, 197, 222, 180), (134, 196, 222, 181), (134, 181, 212, 154), (134, 154, 213, 184), (134, 184, 223, 196), (135, 185, 214, 155), (135, 155, 212, 181), (135, 181, 222, 197), (135, 197, 224, 185), (136, 158, 205, 182), (136, 182, 223, 198), (136, 198, 225, 186), (136, 186, 207, 158), (137, 187, 226, 199), (137, 199, 224, 183), (137, 183, 206, 159), (137, 159, 208, 187), (138, 198, 223, 184), (138, 184, 213, 162), (138, 162, 215, 188), (138, 188, 225, 198), (139, 189, 216, 163), (139, 163, 214, 185), (139, 185, 224, 199), (139, 199, 226, 189), (140, 166, 207, 186), (140, 186, 225, 200), (140, 200, 227, 190), (140, 190, 209, 166), (141, 191, 228, 201), (141, 201, 226, 187), (141, 187, 208, 167), (141, 167, 210, 191), (142, 200, 225, 188), (142, 188, 215, 170), (142, 170, 217, 192), (142, 192, 227, 200), (143, 193, 218, 171), (143, 171, 216, 189), (143, 189, 226, 201), (143, 201, 228, 193), (144, 174, 209, 190), (144, 190, 227, 202), (144, 202, 229, 194), (144, 194, 211, 174), (145, 194, 229, 203), (145, 203, 228, 191), (145, 191, 210, 175), (145, 175, 211, 194), (146, 202, 227, 192), (146, 192, 217, 177), (146, 177, 219, 195), (146, 195, 229, 202), (147, 195, 219, 178), (147, 178, 218, 193), (147, 193, 228, 203), (147, 203, 229, 195), (266, 237, 236), (236, 237, 238, 235), (235, 238, 239, 234), (234, 239, 240, 233), (233, 240, 241, 232), (232, 241, 242, 231), (243, 230, 231, 242), (230, 243, 244), (243, 245, 244), (242, 246, 245, 243), (241, 247, 246, 242), (240, 248, 247, 241), (239, 249, 248, 240), (238, 250, 249, 239), (237, 251, 250, 238), (266, 251, 237), (266, 252, 251), (251, 252, 253, 250), (250, 253, 254, 249), (249, 254, 255, 248), (248, 255, 256, 247), (247, 256, 257, 246), (246, 257, 258, 245), (245, 258, 244), (258, 259, 244), (257, 260, 259, 258), (256, 261, 260, 257), (255, 262, 261, 256), (254, 263, 262, 255), (253, 264, 263, 254), (252, 265, 264, 253), (266, 265, 252), (266, 267, 265), (265, 267, 268, 264), (264, 268, 269, 263), (263, 269, 270, 262), (262, 270, 271, 261), (261, 271, 272, 260), (260, 272, 273, 259), (259, 273, 244), (273, 274, 244), (272, 275, 274, 273), (271, 276, 275, 272), (270, 277, 276, 271), (269, 278, 277, 270), (268, 279, 278, 269), (267, 280, 279, 268), (266, 280, 267), (266, 281, 280), (280, 281, 282, 279), (279, 282, 283, 278), (278, 283, 284, 277), (277, 284, 285, 276), (276, 285, 286, 275), (275, 286, 287, 274), (274, 287, 244), (287, 230, 244), (230, 287, 286, 231), (285, 232, 231, 286), (284, 233, 232, 285), (283, 234, 233, 284), (282, 235, 234, 283), (281, 236, 235, 282), (266, 236, 281)])
me_cylinder_003.polygons.foreach_set('use_smooth', [True] * 304)
me_cylinder_003.materials.append(mat_drevo)
me_cylinder_003.use_remesh_preserve_volume = False
me_cylinder_003.use_remesh_preserve_attributes = False
me_cylinder_003.use_mirror_vertex_groups = False
me_cylinder_003.update()
me_cylinder_004 = bpy.data.meshes.new('Cylinder.004')
me_cylinder_004.from_pydata([(0.2813, -2.89e-07, -2.112), (0.5139, -2.89e-07, -2.154), (0.6692, -2.89e-07, -2.217), (0.7238, -2.89e-07, -2.292), (0.6692, -2.89e-07, -2.366), (0.5139, -2.89e-07, -2.429), (0.2813, -2.89e-07, -2.471), (0.201, 0.1939, -2.471), (0.3654, 0.3583, -2.429), (0.4753, 0.4682, -2.366), (0.5139, 0.5068, -2.292), (0.4753, 0.4682, -2.217), (0.3654, 0.3583, -2.154), (0.201, 0.1939, -2.112), (0.007078, -2.89e-07, -2.098), (0.007078, 0.2743, -2.112), (0.007078, 0.5068, -2.154), (0.007078, 0.6621, -2.217), (0.007078, 0.7167, -2.292), (0.007078, 0.6621, -2.366), (0.007078, 0.5068, -2.429), (0.007078, 0.2743, -2.471), (-0.1869, 0.1939, -2.471), (-0.3513, 0.3583, -2.429), (-0.4611, 0.4682, -2.366), (-0.4997, 0.5068, -2.292), (-0.4611, 0.4682, -2.217), (-0.3513, 0.3583, -2.154), (-0.1869, 0.1939, -2.112), (-0.2672, -3.459e-07, -2.112), (-0.4997, -3.708e-07, -2.154), (-0.6551, -4.076e-07, -2.217), (-0.7096, -4.099e-07, -2.292), (-0.6551, -4.076e-07, -2.366), (-0.4997, -3.708e-07, -2.429), (-0.2672, -3.308e-07, -2.471), (0.007078, -3.656e-07, -2.486), (-0.1869, -0.1939, -2.471), (-0.3513, -0.3583, -2.429), (-0.4611, -0.4682, -2.366), (-0.4997, -0.5068, -2.292), (-0.4611, -0.4682, -2.217), (-0.3513, -0.3583, -2.154), (-0.1869, -0.1939, -2.112), (0.007078, -0.2743, -2.112), (0.007078, -0.5068, -2.154), (0.007078, -0.6621, -2.217), (0.007078, -0.7167, -2.292), (0.007078, -0.6621, -2.366), (0.007078, -0.5068, -2.429), (0.007078, -0.2743, -2.471), (0.201, -0.1939, -2.471), (0.3654, -0.3583, -2.429), (0.4753, -0.4682, -2.366), (0.5139, -0.5068, -2.292), (0.4753, -0.4682, -2.217), (0.3654, -0.3583, -2.154), (0.201, -0.1939, -2.112), (0.4551, 0.4428, -2.166), (0.6385, -4.351e-07, -2.166), (0.4551, -0.4428, -2.166), (0.01232, -0.6261, -2.166), (-0.4304, -0.4428, -2.166), (-0.6138, -4.002e-07, -2.166), (-0.4304, 0.4428, -2.166), (0.01232, 0.6261, -2.166), (0.6964, 0.6841, -0.1195), (0.9798, 1.98e-07, -0.1195), (0.6964, -0.6841, -0.1195), (0.01232, -0.9675, -0.1195), (-0.6718, -0.6841, -0.1195), (-0.9551, 2.441e-07, -0.1195), (-0.6718, 0.6841, -0.1195), (0.01233, 0.9675, -0.1195), (0.01232, -4.063e-07, -1.982), (0.01232, -3.979e-07, -0.3267), (1.169, -0.1604, -0.6933), (0.8301, 0.6574, -0.6933), (0.8301, -0.9782, -0.6933), (0.01232, -1.317, -0.6933), (-0.8055, -0.9782, -0.6933), (-1.144, -0.1604, -0.6933), (-0.8055, 0.6574, -0.6933), (0.01232, 0.9962, -0.6933)], [], [(36, 7, 6), (6, 7, 8, 5), (5, 8, 9, 4), (4, 9, 10, 3), (3, 10, 11, 2), (2, 11, 12, 1), (13, 0, 1, 12), (0, 13, 14), (13, 15, 14), (12, 16, 15, 13), (11, 17, 16, 12), (10, 18, 17, 11), (9, 19, 18, 10), (8, 20, 19, 9), (7, 21, 20, 8), (36, 21, 7), (36, 22, 21), (21, 22, 23, 20), (20, 23, 24, 19), (19, 24, 25, 18), (18, 25, 26, 17), (17, 26, 27, 16), (16, 27, 28, 15), (15, 28, 14), (28, 29, 14), (27, 30, 29, 28), (26, 31, 30, 27), (25, 32, 31, 26), (24, 33, 32, 25), (23, 34, 33, 24), (22, 35, 34, 23), (36, 35, 22), (36, 37, 35), (35, 37, 38, 34), (34, 38, 39, 33), (33, 39, 40, 32), (32, 40, 41, 31), (31, 41, 42, 30), (30, 42, 43, 29), (29, 43, 14), (43, 44, 14), (42, 45, 44, 43), (41, 46, 45, 42), (40, 47, 46, 41), (39, 48, 47, 40), (38, 49, 48, 39), (37, 50, 49, 38), (36, 50, 37), (36, 51, 50), (50, 51, 52, 49), (49, 52, 53, 48), (48, 53, 54, 47), (47, 54, 55, 46), (46, 55, 56, 45), (45, 56, 57, 44), (44, 57, 14), (57, 0, 14), (0, 57, 56, 1), (55, 2, 1, 56), (54, 3, 2, 55), (53, 4, 3, 54), (52, 5, 4, 53), (51, 6, 5, 52), (36, 6, 51), (74, 58, 59), (75, 67, 66), (74, 59, 60), (75, 68, 67), (74, 60, 61), (75, 69, 68), (74, 61, 62), (75, 70, 69), (74, 62, 63), (75, 71, 70), (74, 63, 64), (75, 72, 71), (74, 64, 65), (75, 73, 72), (65, 58, 74), (75, 66, 73), (58, 77, 76, 59), (77, 66, 67, 76), (59, 76, 78, 60), (76, 67, 68, 78), (60, 78, 79, 61), (78, 68, 69, 79), (61, 79, 80, 62), (79, 69, 70, 80), (62, 80, 81, 63), (80, 70, 71, 81), (63, 81, 82, 64), (81, 71, 72, 82), (64, 82, 83, 65), (82, 72, 73, 83), (66, 77, 83, 73), (77, 58, 65, 83)])
me_cylinder_004.polygons.foreach_set('use_smooth', [True] * 96)
me_cylinder_004.materials.append(mat_drevo)
me_cylinder_004.use_remesh_preserve_volume = False
me_cylinder_004.use_remesh_preserve_attributes = False
me_cylinder_004.use_mirror_vertex_groups = False
me_cylinder_004.update()
me_cylinder_005 = bpy.data.meshes.new('Cylinder.005')
me_cylinder_005.from_pydata([(0.5656, 0.5239, -2.155), (0.7826, -2.759e-07, -2.155), (0.5656, -0.5239, -2.155), (0.04165, -0.7409, -2.155), (-0.4823, -0.5239, -2.155), (-0.6993, -2.347e-07, -2.155), (-0.4823, 0.5239, -2.155), (0.04165, 0.7409, -2.155), (0.6625, 0.6208, -0.1088), (0.9197, 3.35e-07, -0.1088), (0.6625, -0.6208, -0.1088), (0.04165, -0.878, -0.1088), (-0.5792, -0.6208, -0.1088), (-0.8364, 3.769e-07, -0.1088), (-0.5792, 0.6208, -0.1088), (0.04165, 0.878, -0.1088), (0.04165, -2.435e-07, -1.971), (0.04165, -2.351e-07, -0.3161), (1.198, -0.1604, -0.6826), (0.8595, 0.6574, -0.6826), (0.8595, -0.9782, -0.6826), (0.04165, -1.317, -0.6826), (-0.7762, -0.9782, -0.6826), (-1.115, -0.1604, -0.6826), (-0.7762, 0.6574, -0.6826), (0.04165, 0.9962, -0.6826)], [], [(16, 0, 1), (17, 9, 8), (16, 1, 2), (17, 10, 9), (16, 2, 3), (17, 11, 10), (16, 3, 4), (17, 12, 11), (16, 4, 5), (17, 13, 12), (16, 5, 6), (17, 14, 13), (16, 6, 7), (17, 15, 14), (7, 0, 16), (17, 8, 15), (0, 19, 18, 1), (19, 8, 9, 18), (1, 18, 20, 2), (18, 9, 10, 20), (2, 20, 21, 3), (20, 10, 11, 21), (3, 21, 22, 4), (21, 11, 12, 22), (4, 22, 23, 5), (22, 12, 13, 23), (5, 23, 24, 6), (23, 13, 14, 24), (6, 24, 25, 7), (24, 14, 15, 25), (8, 19, 25, 15), (19, 0, 7, 25)])
me_cylinder_005.polygons.foreach_set('use_smooth', [True] * 32)
me_cylinder_005.materials.append(mat_drevo)
me_cylinder_005.use_remesh_preserve_volume = False
me_cylinder_005.use_remesh_preserve_attributes = False
me_cylinder_005.use_mirror_vertex_groups = False
me_cylinder_005.update()
me_sphere_012 = bpy.data.meshes.new('Sphere.012')
me_sphere_012.from_pydata([(4.344, -1.156e-07, 0.4738), (4.1, -1.156e-07, 0.09112), (3.405, -1.156e-07, -0.2333), (2.366, -1.156e-07, -0.4501), (2.007, 0.2706, -0.4501), (2.742, 0.5, -0.2333), (3.233, 0.6533, 0.09112), (3.405, 0.7071, 0.4738), (1.255, 1.0, 0.4738), (1.255, 0.9239, 0.09112), (1.255, 0.7071, -0.2333), (1.255, 0.3827, -0.4501), (0.9843, 0.2706, -0.4501), (0.7549, 0.5, -0.2333), (0.6016, 0.6533, 0.09112), (0.5478, 0.7071, 0.4738), (0.2549, -2.842e-07, 0.4738), (0.331, -2.81e-07, 0.09112), (0.5478, -2.297e-07, -0.2333), (0.8722, -1.739e-07, -0.4501), (1.255, -2.224e-07, -0.5262), (0.9843, -0.2706, -0.4501), (0.7549, -0.5, -0.2333), (0.6016, -0.6533, 0.09112), (0.5478, -0.7071, 0.4738), (1.255, -1.0, 0.4738), (1.255, -0.9239, 0.09112), (1.255, -0.7071, -0.2333), (1.255, -0.3827, -0.4501), (2.007, -0.2706, -0.4501), (2.742, -0.5, -0.2333), (3.233, -0.6533, 0.09112), (3.405, -0.7071, 0.4738), (-0.5372, -7.671e-08, 0.3307), (-0.4005, -6.27e-08, 0.5353), (-0.1958, -5.334e-08, 0.6721), (0.04559, -5.005e-08, 0.7201), (0.287, -5.334e-08, 0.6721), (0.4917, -6.27e-08, 0.5353), (0.6284, -7.671e-08, 0.3307), (0.6284, 0.1707, 0.2599), (0.4917, 0.3154, 0.4047), (0.287, 0.4121, 0.5014), (0.04559, 0.4461, 0.5353), (-0.1958, 0.4121, 0.5014), (-0.4005, 0.3154, 0.4047), (-0.5372, 0.1707, 0.2599), (-0.5852, -9.324e-08, 0.08925), (-0.5372, 0.2414, 0.08925), (-0.4005, 0.4461, 0.08925), (-0.1958, 0.5828, 0.08925), (0.04559, 0.6308, 0.08925), (0.287, 0.5828, 0.08925), (0.4917, 0.4461, 0.08925), (0.6284, 0.2414, 0.08925), (0.6284, 0.1707, -0.08145), (0.4917, 0.3154, -0.2262), (0.287, 0.4121, -0.3229), (0.04559, 0.4461, -0.3568), (-0.1958, 0.4121, -0.3229), (-0.4005, 0.3154, -0.2262), (-0.5372, 0.1707, -0.08145), (-0.5372, -1.598e-07, -0.1522), (-0.4005, -1.957e-07, -0.3568), (-0.1958, -2.375e-07, -0.4936), (0.04559, -2.428e-07, -0.5416), (0.287, -2.375e-07, -0.4936), (0.4917, -1.957e-07, -0.3568), (0.6284, -1.465e-07, -0.1522), (0.6764, -1.606e-07, 0.08925), (0.6284, -0.1707, -0.08145), (0.4917, -0.3154, -0.2262), (0.287, -0.4121, -0.3229), (0.04559, -0.4461, -0.3568), (-0.1958, -0.4121, -0.3229), (-0.4005, -0.3154, -0.2262), (-0.5372, -0.1707, -0.08145), (-0.5372, -0.2414, 0.08925), (-0.4005, -0.4461, 0.08925), (-0.1958, -0.5828, 0.08925), (0.04559, -0.6308, 0.08925), (0.287, -0.5828, 0.08925), (0.4917, -0.4461, 0.08925), (0.6284, -0.2414, 0.08925), (0.6284, -0.1707, 0.2599), (0.4917, -0.3154, 0.4047), (0.287, -0.4121, 0.5014), (0.04559, -0.4461, 0.5353), (-0.1958, -0.4121, 0.5014), (-0.4005, -0.3154, 0.4047), (-0.5372, -0.1707, 0.2599)], [], [(20, 4, 3), (3, 4, 5, 2), (2, 5, 6, 1), (7, 0, 1, 6), (6, 9, 8, 7), (5, 10, 9, 6), (4, 11, 10, 5), (20, 11, 4), (20, 12, 11), (11, 12, 13, 10), (10, 13, 14, 9), (9, 14, 15, 8), (14, 17, 16, 15), (13, 18, 17, 14), (12, 19, 18, 13), (20, 19, 12), (20, 21, 19), (19, 21, 22, 18), (18, 22, 23, 17), (17, 23, 24, 16), (23, 26, 25, 24), (22, 27, 26, 23), (21, 28, 27, 22), (20, 28, 21), (20, 29, 28), (28, 29, 30, 27), (27, 30, 31, 26), (26, 31, 32, 25), (0, 32, 31, 1), (30, 2, 1, 31), (29, 3, 2, 30), (20, 3, 29), (8, 15, 16, 24), (0, 7, 25, 32), (7, 8, 24, 25), (69, 40, 39), (39, 40, 41, 38), (38, 41, 42, 37), (37, 42, 43, 36), (36, 43, 44, 35), (35, 44, 45, 34), (46, 33, 34, 45), (33, 46, 47), (46, 48, 47), (45, 49, 48, 46), (44, 50, 49, 45), (43, 51, 50, 44), (42, 52, 51, 43), (41, 53, 52, 42), (40, 54, 53, 41), (69, 54, 40), (69, 55, 54), (54, 55, 56, 53), (53, 56, 57, 52), (52, 57, 58, 51), (51, 58, 59, 50), (50, 59, 60, 49), (49, 60, 61, 48), (48, 61, 47), (61, 62, 47), (60, 63, 62, 61), (59, 64, 63, 60), (58, 65, 64, 59), (57, 66, 65, 58), (56, 67, 66, 57), (55, 68, 67, 56), (69, 68, 55), (69, 70, 68), (68, 70, 71, 67), (67, 71, 72, 66), (66, 72, 73, 65), (65, 73, 74, 64), (64, 74, 75, 63), (63, 75, 76, 62), (62, 76, 47), (76, 77, 47), (75, 78, 77, 76), (74, 79, 78, 75), (73, 80, 79, 74), (72, 81, 80, 73), (71, 82, 81, 72), (70, 83, 82, 71), (69, 83, 70), (69, 84, 83), (83, 84, 85, 82), (82, 85, 86, 81), (81, 86, 87, 80), (80, 87, 88, 79), (79, 88, 89, 78), (78, 89, 90, 77), (77, 90, 47), (90, 33, 47), (33, 90, 89, 34), (88, 35, 34, 89), (87, 36, 35, 88), (86, 37, 36, 87), (85, 38, 37, 86), (84, 39, 38, 85), (69, 39, 84)])
me_sphere_012.polygons.foreach_set('use_smooth', [True] * 99)
me_sphere_012.materials.append(mat_drevo)
me_sphere_012.use_remesh_preserve_volume = False
me_sphere_012.use_remesh_preserve_attributes = False
me_sphere_012.use_mirror_vertex_groups = False
me_sphere_012.update()
me_sphere_011 = bpy.data.meshes.new('Sphere.011')
me_sphere_011.from_pydata([(0.3551, 0.04994, 2.69), (0.6795, 0.04994, 2.473), (0.8963, 0.04994, 2.149), (0.9724, 0.04994, 1.766), (0.8963, 0.04994, 1.089), (0.6795, 0.04994, 0.56), (0.3551, 0.04994, 0.2063), (0.243, 0.3205, 0.2063), (0.4724, 0.4422, 0.56), (0.6257, 0.5955, 1.089), (0.6795, 0.757, 1.766), (0.6257, 0.7032, 2.149), (0.4724, 0.5499, 2.473), (0.243, 0.3205, 2.69), (-0.02761, 0.04994, 2.766), (-0.02761, 0.4326, 2.69), (-0.02761, 0.757, 2.473), (-0.02761, 0.9738, 2.149), (-0.02761, 1.05, 1.766), (-0.02761, 0.8661, 1.089), (-0.02761, 0.6493, 0.56), (-0.02761, 0.4326, 0.2063), (-0.2982, 0.3205, 0.2063), (-0.5276, 0.4422, 0.56), (-0.6809, 0.5955, 1.089), (-0.7347, 0.757, 1.766), (-0.6809, 0.7032, 2.149), (-0.5276, 0.5499, 2.473), (-0.2982, 0.3205, 2.69), (-0.4103, 0.04994, 2.69), (-0.7347, 0.04994, 2.473), (-0.9515, 0.04994, 2.149), (-1.028, 0.04994, 1.766), (-0.9515, 0.04994, 1.089), (-0.7347, 0.04994, 0.56), (-0.4103, 0.04994, 0.2063), (-0.02761, 0.04994, 0.08203), (-0.2982, -0.4014, 0.2063), (-0.5276, -0.4968, 0.5061), (-0.6809, -0.5008, 1.161), (-0.7347, -0.5401, 1.838), (-0.6809, -0.5495, 2.149), (-0.5276, -0.4501, 2.473), (-0.2982, -0.2207, 2.69), (-0.02761, -0.3327, 2.69), (-0.02761, -0.6572, 2.473), (-0.02761, -0.8201, 2.149), (-0.02761, -0.8254, 1.838), (-0.02761, -0.7699, 1.161), (-0.02761, -0.6478, 0.5061), (-0.02761, -0.4831, 0.2063), (0.243, -0.4014, 0.2063), (0.4724, -0.4968, 0.5061), (0.6257, -0.5008, 1.161), (0.6795, -0.5401, 1.838), (0.6257, -0.5495, 2.149), (0.4724, -0.4501, 2.473), (0.243, -0.2207, 2.69)], [], [(36, 7, 6), (6, 7, 8, 5), (5, 8, 9, 4), (4, 9, 10, 3), (3, 10, 11, 2), (2, 11, 12, 1), (13, 0, 1, 12), (0, 13, 14), (13, 15, 14), (12, 16, 15, 13), (11, 17, 16, 12), (10, 18, 17, 11), (9, 19, 18, 10), (8, 20, 19, 9), (7, 21, 20, 8), (36, 21, 7), (36, 22, 21), (21, 22, 23, 20), (20, 23, 24, 19), (19, 24, 25, 18), (18, 25, 26, 17), (17, 26, 27, 16), (16, 27, 28, 15), (15, 28, 14), (28, 29, 14), (27, 30, 29, 28), (26, 31, 30, 27), (25, 32, 31, 26), (24, 33, 32, 25), (23, 34, 33, 24), (22, 35, 34, 23), (36, 35, 22), (36, 37, 35), (35, 37, 38, 34), (34, 38, 39, 33), (33, 39, 40, 32), (32, 40, 41, 31), (31, 41, 42, 30), (30, 42, 43, 29), (29, 43, 14), (43, 44, 14), (42, 45, 44, 43), (41, 46, 45, 42), (40, 47, 46, 41), (39, 48, 47, 40), (38, 49, 48, 39), (37, 50, 49, 38), (36, 50, 37), (36, 51, 50), (50, 51, 52, 49), (49, 52, 53, 48), (48, 53, 54, 47), (47, 54, 55, 46), (46, 55, 56, 45), (45, 56, 57, 44), (44, 57, 14), (57, 0, 14), (0, 57, 56, 1), (55, 2, 1, 56), (54, 3, 2, 55), (53, 4, 3, 54), (52, 5, 4, 53), (51, 6, 5, 52), (36, 6, 51)])
me_sphere_011.polygons.foreach_set('use_smooth', [True] * 64)
me_sphere_011.polygons.foreach_set('material_index', [1, 1, 1, 1, 1, 1, 1, 1, 1, 1, 1, 1, 1, 1, 1, 1, 1, 1, 1, 1, 1, 1, 1, 1, 1, 1, 1, 1, 1, 1, 1, 1, 1, 1, 1, 1, 1, 1, 1, 1, 1, 1, 1, 1, 1, 1, 1, 1, 1, 1, 1, 1, 1, 1, 1, 1, 1, 1, 1, 1, 1, 1, 1, 1])
_uv = me_sphere_011.uv_layers.new(name='UVMap')
_uv.uv.foreach_set('vector', [0.9775, 0.06879, 0.8143, 0.109, 0.7036, 0.109, 0.7036, 0.109, 0.8143, 0.109, 0.7903, 0.2236, 0.6943, 0.2236, 0.6943, 0.2236, 0.7903, 0.2236, 0.7915, 0.3951, 0.6918, 0.3951, 0.6918, 0.3951, 0.7915, 0.3951, 0.8026, 0.6144, 0.6911, 0.6144, 0.6911, 0.6144, 0.8026, 0.6144, 0.8032, 0.7384, 0.6918, 0.7384, 0.6918, 0.7384, 0.8032, 0.7384, 0.8057, 0.8434, 0.6943, 0.8434, 0.8143, 0.9137, 0.7036, 0.9137, 0.6943, 0.8434, 0.8057, 0.8434, 0.7036, 0.9137, 0.8143, 0.9137, 0.9775, 0.9383, 0.8143, 0.9137, 0.9151, 0.9137, 0.9775, 0.9383, 0.8057, 0.8434, 0.9112, 0.8434, 0.9151, 0.9137, 0.8143, 0.9137, 0.8032, 0.7384, 0.91, 0.7384, 0.9112, 0.8434, 0.8057, 0.8434, 0.8026, 0.6144, 0.9098, 0.6144, 0.91, 0.7384, 0.8032, 0.7384, 0.7915, 0.3951, 0.9105, 0.3951, 0.9098, 0.6144, 0.8026, 0.6144, 0.7903, 0.2236, 0.912, 0.2236, 0.9105, 0.3951, 0.7915, 0.3951, 0.8143, 0.109, 0.9151, 0.109, 0.912, 0.2236, 0.7903, 0.2236, 0.9775, 0.06879, 0.9151, 0.109, 0.8143, 0.109, 0.08889, 0.06879, 0.1234, 0.109, 0.02646, 0.109, 0.02646, 0.109, 0.1234, 0.109, 0.1409, 0.2236, 0.02346, 0.2236, 0.02346, 0.2236, 0.1409, 0.2236, 0.138, 0.3951, 0.02196, 0.3951, 0.02196, 0.3951, 0.138, 0.3951, 0.1264, 0.6144, 0.02117, 0.6144, 0.02117, 0.6144, 0.1264, 0.6144, 0.1262, 0.7384, 0.02146, 0.7384, 0.02146, 0.7384, 0.1262, 0.7384, 0.1256, 0.8434, 0.02261, 0.8434, 0.02261, 0.8434, 0.1256, 0.8434, 0.1234, 0.9137, 0.02646, 0.9137, 0.02646, 0.9137, 0.1234, 0.9137, 0.08889, 0.9383, 0.1234, 0.9137, 0.2225, 0.9137, 0.08889, 0.9383, 0.1256, 0.8434, 0.23, 0.8434, 0.2225, 0.9137, 0.1234, 0.9137, 0.1262, 0.7384, 0.2322, 0.7384, 0.23, 0.8434, 0.1256, 0.8434, 0.1264, 0.6144, 0.2327, 0.6144, 0.2322, 0.7384, 0.1262, 0.7384, 0.138, 0.3951, 0.2322, 0.3951, 0.2327, 0.6144, 0.1264, 0.6144, 0.1409, 0.2236, 0.23, 0.2236, 0.2322, 0.3951, 0.138, 0.3951, 0.1234, 0.109, 0.2225, 0.109, 0.23, 0.2236, 0.1409, 0.2236, 0.08889, 0.06879, 0.2225, 0.109, 0.1234, 0.109, 0.08889, 0.06879, 0.3714, 0.109, 0.2225, 0.109, 0.2225, 0.109, 0.3714, 0.109, 0.3464, 0.2062, 0.23, 0.2236, 0.23, 0.2236, 0.3464, 0.2062, 0.3293, 0.4184, 0.2322, 0.3951, 0.2322, 0.3951, 0.3293, 0.4184, 0.3292, 0.6377, 0.2327, 0.6144, 0.2327, 0.6144, 0.3292, 0.6377, 0.3356, 0.7384, 0.2322, 0.7384, 0.2322, 0.7384, 0.3356, 0.7384, 0.3395, 0.8434, 0.23, 0.8434, 0.23, 0.8434, 0.3395, 0.8434, 0.3297, 0.9137, 0.2225, 0.9137, 0.2225, 0.9137, 0.3297, 0.9137, 0.08889, 0.9383, 0.3297, 0.9137, 0.45, 0.9137, 0.08889, 0.9383, 0.3395, 0.8434, 0.4558, 0.8434, 0.45, 0.9137, 0.3297, 0.9137, 0.3356, 0.7384, 0.457, 0.7384, 0.4558, 0.8434, 0.3395, 0.8434, 0.3292, 0.6377, 0.457, 0.6377, 0.457, 0.7384, 0.3356, 0.7384, 0.3293, 0.4184, 0.4567, 0.4184, 0.457, 0.6377, 0.3292, 0.6377, 0.3464, 0.2062, 0.4557, 0.2062, 0.4567, 0.4184, 0.3293, 0.4184, 0.3714, 0.109, 0.4537, 0.109, 0.4557, 0.2062, 0.3464, 0.2062, 0.08889, 0.06879, 0.4537, 0.109, 0.3714, 0.109, 0.9775, 0.06879, 0.5387, 0.109, 0.4537, 0.109, 0.4537, 0.109, 0.5387, 0.109, 0.5693, 0.2062, 0.4557, 0.2062, 0.4557, 0.2062, 0.5693, 0.2062, 0.5884, 0.4184, 0.4567, 0.4184, 0.4567, 0.4184, 0.5884, 0.4184, 0.5889, 0.6377, 0.457, 0.6377, 0.457, 0.6377, 0.5889, 0.6377, 0.582, 0.7384, 0.457, 0.7384, 0.457, 0.7384, 0.582, 0.7384, 0.5762, 0.8434, 0.4558, 0.8434, 0.4558, 0.8434, 0.5762, 0.8434, 0.5796, 0.9137, 0.45, 0.9137, 0.45, 0.9137, 0.5796, 0.9137, 0.9775, 0.9383, 0.5796, 0.9137, 0.7036, 0.9137, 0.9775, 0.9383, 0.7036, 0.9137, 0.5796, 0.9137, 0.5762, 0.8434, 0.6943, 0.8434, 0.582, 0.7384, 0.6918, 0.7384, 0.6943, 0.8434, 0.5762, 0.8434, 0.5889, 0.6377, 0.6911, 0.6144, 0.6918, 0.7384, 0.582, 0.7384, 0.5884, 0.4184, 0.6918, 0.3951, 0.6911, 0.6144, 0.5889, 0.6377, 0.5693, 0.2062, 0.6943, 0.2236, 0.6918, 0.3951, 0.5884, 0.4184, 0.5387, 0.109, 0.7036, 0.109, 0.6943, 0.2236, 0.5693, 0.2062, 0.9775, 0.06879, 0.7036, 0.109, 0.5387, 0.109])
me_sphere_011.materials.append(mat_drevo)
me_sphere_011.materials.append(mat_face)
me_sphere_011.use_remesh_preserve_volume = False
me_sphere_011.use_remesh_preserve_attributes = False
me_sphere_011.use_mirror_vertex_groups = False
me_sphere_011.update()
me_cylinder_013 = bpy.data.meshes.new('Cylinder.013')
me_cylinder_013.from_pydata([(0.4551, 0.4571, -2.162), (0.6385, 0.01435, -2.162), (0.4551, -0.4284, -2.162), (0.01232, -0.6118, -2.162), (-0.4304, -0.4284, -2.162), (-0.6138, 0.01435, -2.162), (-0.4304, 0.4571, -2.162), (0.01232, 0.6405, -2.162), (0.6964, 0.6984, -0.116), (0.9798, 0.01435, -0.116), (0.6964, -0.6697, -0.116), (0.01232, -0.9531, -0.116), (-0.6718, -0.6697, -0.116), (-0.9551, 0.01435, -0.116), (-0.6718, 0.6984, -0.116), (0.01233, 0.9818, -0.116), (0.01232, 0.01435, -1.978), (0.01232, 0.01435, -0.3232), (1.169, -0.146, -0.6898), (0.8301, 0.6718, -0.6898), (0.8301, -0.9639, -0.6898), (0.01232, -1.303, -0.6898), (-0.8055, -0.9639, -0.6898), (-1.144, -0.146, -0.6898), (-0.8055, 0.6718, -0.6898), (0.01232, 1.011, -0.6898), (0.2813, 0.01435, -2.109), (0.5139, 0.01435, -2.151), (0.6692, 0.01435, -2.214), (0.7238, 0.01435, -2.288), (0.6692, 0.01435, -2.363), (0.5139, 0.01435, -2.426), (0.2813, 0.01435, -2.468), (0.201, 0.2083, -2.468), (0.3654, 0.3727, -2.426), (0.4753, 0.4826, -2.363), (0.5139, 0.5211, -2.288), (0.4753, 0.4826, -2.214), (0.3654, 0.3727, -2.151), (0.201, 0.2083, -2.109), (0.007078, 0.01435, -2.094), (0.007078, 0.2886, -2.109), (0.007078, 0.5211, -2.151), (0.007078, 0.6765, -2.214), (0.007078, 0.731, -2.288), (0.007078, 0.6765, -2.363), (0.007078, 0.5211, -2.426), (0.007078, 0.2886, -2.468), (-0.1869, 0.2083, -2.468), (-0.3513, 0.3727, -2.426), (-0.4611, 0.4826, -2.363), (-0.4997, 0.5211, -2.288), (-0.4611, 0.4826, -2.214), (-0.3513, 0.3727, -2.151), (-0.1869, 0.2083, -2.109), (-0.2672, 0.01435, -2.109), (-0.4997, 0.01435, -2.151), (-0.6551, 0.01435, -2.214), (-0.7096, 0.01435, -2.288), (-0.6551, 0.01435, -2.363), (-0.4997, 0.01435, -2.426), (-0.2672, 0.01435, -2.468), (0.007078, 0.01435, -2.483), (-0.1869, -0.1796, -2.468), (-0.3513, -0.344, -2.426), (-0.4611, -0.4539, -2.363), (-0.4997, -0.4924, -2.288), (-0.4611, -0.4539, -2.214), (-0.3513, -0.344, -2.151), (-0.1869, -0.1796, -2.109), (0.007078, -0.2599, -2.109), (0.007078, -0.4924, -2.151), (0.007078, -0.6478, -2.214), (0.007078, -0.7023, -2.288), (0.007078, -0.6478, -2.363), (0.007078, -0.4924, -2.426), (0.007078, -0.2599, -2.468), (0.201, -0.1796, -2.468), (0.3654, -0.344, -2.426), (0.4753, -0.4539, -2.363), (0.5139, -0.4924, -2.288), (0.4753, -0.4539, -2.214), (0.3654, -0.344, -2.151), (0.201, -0.1796, -2.109)], [], [(16, 0, 1), (17, 9, 8), (16, 1, 2), (17, 10, 9), (16, 2, 3), (17, 11, 10), (16, 3, 4), (17, 12, 11), (16, 4, 5), (17, 13, 12), (16, 5, 6), (17, 14, 13), (16, 6, 7), (17, 15, 14), (7, 0, 16), (17, 8, 15), (0, 19, 18, 1), (19, 8, 9, 18), (1, 18, 20, 2), (18, 9, 10, 20), (2, 20, 21, 3), (20, 10, 11, 21), (3, 21, 22, 4), (21, 11, 12, 22), (4, 22, 23, 5), (22, 12, 13, 23), (5, 23, 24, 6), (23, 13, 14, 24), (6, 24, 25, 7), (24, 14, 15, 25), (8, 19, 25, 15), (19, 0, 7, 25), (62, 33, 32), (32, 33, 34, 31), (31, 34, 35, 30), (30, 35, 36, 29), (29, 36, 37, 28), (28, 37, 38, 27), (39, 26, 27, 38), (26, 39, 40), (39, 41, 40), (38, 42, 41, 39), (37, 43, 42, 38), (36, 44, 43, 37), (35, 45, 44, 36), (34, 46, 45, 35), (33, 47, 46, 34), (62, 47, 33), (62, 48, 47), (47, 48, 49, 46), (46, 49, 50, 45), (45, 50, 51, 44), (44, 51, 52, 43), (43, 52, 53, 42), (42, 53, 54, 41), (41, 54, 40), (54, 55, 40), (53, 56, 55, 54), (52, 57, 56, 53), (51, 58, 57, 52), (50, 59, 58, 51), (49, 60, 59, 50), (48, 61, 60, 49), (62, 61, 48), (62, 63, 61), (61, 63, 64, 60), (60, 64, 65, 59), (59, 65, 66, 58), (58, 66, 67, 57), (57, 67, 68, 56), (56, 68, 69, 55), (55, 69, 40), (69, 70, 40), (68, 71, 70, 69), (67, 72, 71, 68), (66, 73, 72, 67), (65, 74, 73, 66), (64, 75, 74, 65), (63, 76, 75, 64), (62, 76, 63), (62, 77, 76), (76, 77, 78, 75), (75, 78, 79, 74), (74, 79, 80, 73), (73, 80, 81, 72), (72, 81, 82, 71), (71, 82, 83, 70), (70, 83, 40), (83, 26, 40), (26, 83, 82, 27), (81, 28, 27, 82), (80, 29, 28, 81), (79, 30, 29, 80), (78, 31, 30, 79), (77, 32, 31, 78), (62, 32, 77)])
me_cylinder_013.polygons.foreach_set('use_smooth', [True] * 96)
me_cylinder_013.materials.append(mat_drevo)
me_cylinder_013.use_remesh_preserve_volume = False
me_cylinder_013.use_remesh_preserve_attributes = False
me_cylinder_013.use_mirror_vertex_groups = False
me_cylinder_013.update()
me_cylinder_012 = bpy.data.meshes.new('Cylinder.012')
me_cylinder_012.from_pydata([(0.4662, 0.5429, -2.127), (0.6832, 0.01901, -2.127), (0.4662, -0.5049, -2.127), (-0.05773, -0.7219, -2.127), (-0.5816, -0.5049, -2.127), (-0.7987, 0.01901, -2.127), (-0.5816, 0.5429, -2.127), (-0.05773, 0.7599, -2.127), (0.5631, 0.6398, -0.08074), (0.8203, 0.01901, -0.08074), (0.5631, -0.6018, -0.08074), (-0.05773, -0.859, -0.08074), (-0.6786, -0.6018, -0.08074), (-0.9357, 0.01901, -0.08074), (-0.6786, 0.6398, -0.08074), (-0.05773, 0.897, -0.08074), (-0.05773, 0.01901, -1.943), (-0.05773, 0.01901, -0.288), (1.099, -0.1414, -0.6546), (0.7601, 0.6764, -0.6546), (0.7601, -0.9592, -0.6546), (-0.05773, -1.298, -0.6546), (-0.8755, -0.9592, -0.6546), (-1.214, -0.1414, -0.6546), (-0.8755, 0.6764, -0.6546), (-0.05773, 1.015, -0.6546)], [], [(16, 0, 1), (17, 9, 8), (16, 1, 2), (17, 10, 9), (16, 2, 3), (17, 11, 10), (16, 3, 4), (17, 12, 11), (16, 4, 5), (17, 13, 12), (16, 5, 6), (17, 14, 13), (16, 6, 7), (17, 15, 14), (7, 0, 16), (17, 8, 15), (0, 19, 18, 1), (19, 8, 9, 18), (1, 18, 20, 2), (18, 9, 10, 20), (2, 20, 21, 3), (20, 10, 11, 21), (3, 21, 22, 4), (21, 11, 12, 22), (4, 22, 23, 5), (22, 12, 13, 23), (5, 23, 24, 6), (23, 13, 14, 24), (6, 24, 25, 7), (24, 14, 15, 25), (8, 19, 25, 15), (19, 0, 7, 25)])
me_cylinder_012.polygons.foreach_set('use_smooth', [True] * 32)
me_cylinder_012.materials.append(mat_drevo)
me_cylinder_012.use_remesh_preserve_volume = False
me_cylinder_012.use_remesh_preserve_attributes = False
me_cylinder_012.use_mirror_vertex_groups = False
me_cylinder_012.update()
me_sphere_027 = bpy.data.meshes.new('Sphere.027')
me_sphere_027.from_pydata([(0.3827, 0.0, 0.9239), (0.7071, 0.0, 0.7071), (0.9239, 0.0, 0.3827), (1.0, 0.0, -4.371e-08), (0.9239, 0.0, -0.3827), (0.7071, 0.0, -0.7071), (0.3827, 0.0, -0.9239), (0.2706, 0.2706, -0.9239), (0.5, 0.5, -0.7071), (0.6533, 0.6533, -0.3827), (0.7071, 0.7071, 0.0), (0.6533, 0.6533, 0.3827), (0.5, 0.5, 0.7071), (0.2706, 0.2706, 0.9239), (0.0, 0.0, 1.0), (-3.72e-08, 0.3827, 0.9239), (-5.088e-08, 0.7071, 0.7071), (-8.109e-08, 0.9239, 0.3827), (-8.429e-08, 1.0, 0.0), (-8.109e-08, 0.9239, -0.3827), (-5.088e-08, 0.7071, -0.7071), (-3.72e-08, 0.3827, -0.9239), (-0.2706, 0.2706, -0.9239), (-0.5, 0.5, -0.7071), (-0.6533, 0.6533, -0.3827), (-0.7071, 0.7071, 0.0), (-0.6533, 0.6533, 0.3827), (-0.5, 0.5, 0.7071), (-0.2706, 0.2706, 0.9239), (-0.3827, -7.935e-08, 0.9239), (-0.7071, -1.141e-07, 0.7071), (-0.9239, -1.654e-07, 0.3827), (-1.0, -1.686e-07, 0.0), (-0.9239, -1.654e-07, -0.3827), (-0.7071, -1.141e-07, -0.7071), (-0.3827, -5.828e-08, -0.9239), (-1.068e-07, -1.068e-07, -1.0), (-0.2706, -0.2706, -0.9239), (-0.5, -0.5, -0.7071), (-0.6533, -0.6533, -0.3827), (-0.7071, -0.7071, 0.0), (-0.6533, -0.6533, 0.3827), (-0.5, -0.5, 0.7071), (-0.2706, -0.2706, 0.9239), (1.215e-07, -0.3827, 0.9239), (1.773e-07, -0.7071, 0.7071), (2.497e-07, -0.9239, 0.3827), (2.529e-07, -1.0, 0.0), (2.497e-07, -0.9239, -0.3827), (1.773e-07, -0.7071, -0.7071), (1.004e-07, -0.3827, -0.9239), (0.2706, -0.2706, -0.9239), (0.5, -0.5, -0.7071), (0.6533, -0.6533, -0.3827), (0.7071, -0.7071, 0.0), (0.6533, -0.6533, 0.3827), (0.5, -0.5, 0.7071), (0.2706, -0.2706, 0.9239), (0.6096, -1.298e-07, -6.814), (0.002968, -8.832e-08, -6.427), (-0.5113, -5.31e-08, -5.326), (-0.855, -2.953e-08, -3.678), (-0.855, 0.429, -3.109), (-0.5113, 0.7926, -4.274), (0.002968, 1.036, -5.053), (0.6096, 1.121, -5.326), (0.6096, 1.585, -1.917), (0.002967, 1.465, -1.917), (-0.5113, 1.121, -1.917), (-0.855, 0.6066, -1.917), (-0.855, 0.429, -1.488), (-0.5113, 0.7926, -1.124), (0.002967, 1.036, -0.8815), (0.6096, 1.121, -0.7961), (0.6096, -3.969e-07, -0.3318), (0.002967, -3.503e-07, -0.4525), (-0.5113, -2.338e-07, -0.7961), (-0.855, -1.218e-07, -1.31), (-0.9756, -1.905e-07, -1.917), (-0.855, -0.429, -1.488), (-0.5113, -0.7926, -1.124), (0.002967, -1.036, -0.8815), (0.6096, -1.121, -0.7961), (0.6096, -1.585, -1.917), (0.002967, -1.465, -1.917), (-0.5113, -1.121, -1.917), (-0.855, -0.6066, -1.917), (-0.855, -0.429, -3.109), (-0.5113, -0.7926, -4.274), (0.002967, -1.036, -5.053), (0.6096, -1.121, -5.326)], [], [(36, 7, 6), (6, 7, 8, 5), (5, 8, 9, 4), (4, 9, 10, 3), (3, 10, 11, 2), (2, 11, 12, 1), (13, 0, 1, 12), (0, 13, 14), (13, 15, 14), (12, 16, 15, 13), (11, 17, 16, 12), (10, 18, 17, 11), (9, 19, 18, 10), (8, 20, 19, 9), (7, 21, 20, 8), (36, 21, 7), (36, 22, 21), (21, 22, 23, 20), (20, 23, 24, 19), (19, 24, 25, 18), (18, 25, 26, 17), (17, 26, 27, 16), (16, 27, 28, 15), (15, 28, 14), (28, 29, 14), (27, 30, 29, 28), (26, 31, 30, 27), (25, 32, 31, 26), (24, 33, 32, 25), (23, 34, 33, 24), (22, 35, 34, 23), (36, 35, 22), (36, 37, 35), (35, 37, 38, 34), (34, 38, 39, 33), (33, 39, 40, 32), (32, 40, 41, 31), (31, 41, 42, 30), (30, 42, 43, 29), (29, 43, 14), (43, 44, 14), (42, 45, 44, 43), (41, 46, 45, 42), (40, 47, 46, 41), (39, 48, 47, 40), (38, 49, 48, 39), (37, 50, 49, 38), (36, 50, 37), (36, 51, 50), (50, 51, 52, 49), (49, 52, 53, 48), (48, 53, 54, 47), (47, 54, 55, 46), (46, 55, 56, 45), (45, 56, 57, 44), (44, 57, 14), (57, 0, 14), (0, 57, 56, 1), (55, 2, 1, 56), (54, 3, 2, 55), (53, 4, 3, 54), (52, 5, 4, 53), (51, 6, 5, 52), (36, 6, 51), (78, 62, 61), (61, 62, 63, 60), (60, 63, 64, 59), (65, 58, 59, 64), (64, 67, 66, 65), (63, 68, 67, 64), (62, 69, 68, 63), (78, 69, 62), (78, 70, 69), (69, 70, 71, 68), (68, 71, 72, 67), (67, 72, 73, 66), (72, 75, 74, 73), (71, 76, 75, 72), (70, 77, 76, 71), (78, 77, 70), (78, 79, 77), (77, 79, 80, 76), (76, 80, 81, 75), (75, 81, 82, 74), (81, 84, 83, 82), (80, 85, 84, 81), (79, 86, 85, 80), (78, 86, 79), (78, 87, 86), (86, 87, 88, 85), (85, 88, 89, 84), (84, 89, 90, 83), (58, 90, 89, 59), (88, 60, 59, 89), (87, 61, 60, 88), (78, 61, 87), (66, 73, 74, 82), (58, 65, 83, 90), (65, 66, 82, 83)])
me_sphere_027.polygons.foreach_set('use_smooth', [True] * 99)
me_sphere_027.materials.append(mat_drevo)
me_sphere_027.use_remesh_preserve_volume = False
me_sphere_027.use_remesh_preserve_attributes = False
me_sphere_027.use_mirror_vertex_groups = False
me_sphere_027.update()
me_cylinder_001 = bpy.data.meshes.new('Cylinder.001')
me_cylinder_001.from_pydata([(0.4995, 0.4428, -2.177), (0.6828, -4.517e-07, -2.177), (0.4995, -0.4428, -2.177), (0.0567, -0.6261, -2.177), (-0.386, -0.4428, -2.177), (-0.5694, -4.168e-07, -2.177), (-0.386, 0.4428, -2.177), (0.0567, 0.6261, -2.177), (0.7408, 0.6841, -0.1308), (1.024, 1.814e-07, -0.1308), (0.7408, -0.6841, -0.1308), (0.0567, -0.9675, -0.1308), (-0.6274, -0.6841, -0.1308), (-0.9108, 2.276e-07, -0.1308), (-0.6274, 0.6841, -0.1308), (0.0567, 0.9675, -0.1308), (0.0567, -4.229e-07, -1.993), (0.0567, -4.145e-07, -0.338), (1.213, -0.1604, -0.7046), (0.8745, 0.6574, -0.7046), (0.8745, -0.9782, -0.7046), (0.0567, -1.317, -0.7046), (-0.7611, -0.9782, -0.7046), (-1.1, -0.1604, -0.7046), (-0.7611, 0.6574, -0.7046), (0.0567, 0.9962, -0.7046), (0.3257, -2.913e-07, -2.124), (0.5582, -2.913e-07, -2.166), (0.7136, -2.913e-07, -2.229), (0.7681, -2.913e-07, -2.303), (0.7136, -2.913e-07, -2.377), (0.5582, -2.913e-07, -2.44), (0.3257, -2.913e-07, -2.483), (0.2454, 0.1939, -2.483), (0.4098, 0.3583, -2.44), (0.5197, 0.4682, -2.377), (0.5582, 0.5068, -2.303), (0.5197, 0.4682, -2.229), (0.4098, 0.3583, -2.166), (0.2454, 0.1939, -2.124), (0.05145, -2.913e-07, -2.109), (0.05145, 0.2743, -2.124), (0.05145, 0.5068, -2.166), (0.05145, 0.6621, -2.229), (0.05145, 0.7167, -2.303), (0.05145, 0.6621, -2.377), (0.05145, 0.5068, -2.44), (0.05145, 0.2743, -2.483), (-0.1425, 0.1939, -2.483), (-0.3069, 0.3583, -2.44), (-0.4167, 0.4682, -2.377), (-0.4553, 0.5068, -2.303), (-0.4167, 0.4682, -2.229), (-0.3069, 0.3583, -2.166), (-0.1425, 0.1939, -2.124), (-0.2228, -3.482e-07, -2.124), (-0.4553, -3.731e-07, -2.166), (-0.6107, -4.098e-07, -2.229), (-0.6652, -4.121e-07, -2.303), (-0.6107, -4.098e-07, -2.377), (-0.4553, -3.731e-07, -2.44), (-0.2228, -3.331e-07, -2.483), (0.05145, -3.678e-07, -2.497), (-0.1425, -0.1939, -2.483), (-0.3069, -0.3583, -2.44), (-0.4167, -0.4682, -2.377), (-0.4553, -0.5068, -2.303), (-0.4167, -0.4682, -2.229), (-0.3069, -0.3583, -2.166), (-0.1425, -0.1939, -2.124), (0.05145, -0.2743, -2.124), (0.05145, -0.5068, -2.166), (0.05145, -0.6621, -2.229), (0.05145, -0.7167, -2.303), (0.05145, -0.6621, -2.377), (0.05145, -0.5068, -2.44), (0.05145, -0.2743, -2.483), (0.2454, -0.1939, -2.483), (0.4098, -0.3583, -2.44), (0.5197, -0.4682, -2.377), (0.5582, -0.5068, -2.303), (0.5197, -0.4682, -2.229), (0.4098, -0.3583, -2.166), (0.2454, -0.1939, -2.124)], [], [(16, 0, 1), (17, 9, 8), (16, 1, 2), (17, 10, 9), (16, 2, 3), (17, 11, 10), (16, 3, 4), (17, 12, 11), (16, 4, 5), (17, 13, 12), (16, 5, 6), (17, 14, 13), (16, 6, 7), (17, 15, 14), (7, 0, 16), (17, 8, 15), (0, 19, 18, 1), (19, 8, 9, 18), (1, 18, 20, 2), (18, 9, 10, 20), (2, 20, 21, 3), (20, 10, 11, 21), (3, 21, 22, 4), (21, 11, 12, 22), (4, 22, 23, 5), (22, 12, 13, 23), (5, 23, 24, 6), (23, 13, 14, 24), (6, 24, 25, 7), (24, 14, 15, 25), (8, 19, 25, 15), (19, 0, 7, 25), (62, 33, 32), (32, 33, 34, 31), (31, 34, 35, 30), (30, 35, 36, 29), (29, 36, 37, 28), (28, 37, 38, 27), (39, 26, 27, 38), (26, 39, 40), (39, 41, 40), (38, 42, 41, 39), (37, 43, 42, 38), (36, 44, 43, 37), (35, 45, 44, 36), (34, 46, 45, 35), (33, 47, 46, 34), (62, 47, 33), (62, 48, 47), (47, 48, 49, 46), (46, 49, 50, 45), (45, 50, 51, 44), (44, 51, 52, 43), (43, 52, 53, 42), (42, 53, 54, 41), (41, 54, 40), (54, 55, 40), (53, 56, 55, 54), (52, 57, 56, 53), (51, 58, 57, 52), (50, 59, 58, 51), (49, 60, 59, 50), (48, 61, 60, 49), (62, 61, 48), (62, 63, 61), (61, 63, 64, 60), (60, 64, 65, 59), (59, 65, 66, 58), (58, 66, 67, 57), (57, 67, 68, 56), (56, 68, 69, 55), (55, 69, 40), (69, 70, 40), (68, 71, 70, 69), (67, 72, 71, 68), (66, 73, 72, 67), (65, 74, 73, 66), (64, 75, 74, 65), (63, 76, 75, 64), (62, 76, 63), (62, 77, 76), (76, 77, 78, 75), (75, 78, 79, 74), (74, 79, 80, 73), (73, 80, 81, 72), (72, 81, 82, 71), (71, 82, 83, 70), (70, 83, 40), (83, 26, 40), (26, 83, 82, 27), (81, 28, 27, 82), (80, 29, 28, 81), (79, 30, 29, 80), (78, 31, 30, 79), (77, 32, 31, 78), (62, 32, 77)])
me_cylinder_001.polygons.foreach_set('use_smooth', [True] * 96)
me_cylinder_001.materials.append(mat_drevo)
me_cylinder_001.use_remesh_preserve_volume = False
me_cylinder_001.use_remesh_preserve_attributes = False
me_cylinder_001.use_mirror_vertex_groups = False
me_cylinder_001.update()
me_cylinder = bpy.data.meshes.new('Cylinder')
me_cylinder.from_pydata([(0.5367, 0.5239, -2.173), (0.7537, -2.294e-07, -2.173), (0.5367, -0.5239, -2.173), (0.01275, -0.7409, -2.173), (-0.5112, -0.5239, -2.173), (-0.7282, -1.881e-07, -2.173), (-0.5112, 0.5239, -2.173), (0.01275, 0.7409, -2.173), (0.6336, 0.6208, -0.1263), (0.8908, 3.816e-07, -0.1263), (0.6336, -0.6208, -0.1263), (0.01275, -0.878, -0.1263), (-0.6081, -0.6208, -0.1263), (-0.8652, 4.235e-07, -0.1263), (-0.6081, 0.6208, -0.1263), (0.01276, 0.878, -0.1263), (0.01275, -1.97e-07, -1.988), (0.01275, -1.886e-07, -0.3335), (1.169, -0.1604, -0.7001), (0.8306, 0.6574, -0.7001), (0.8306, -0.9782, -0.7001), (0.01275, -1.317, -0.7001), (-0.8051, -0.9782, -0.7001), (-1.144, -0.1604, -0.7001), (-0.805, 0.6574, -0.7001), (0.01275, 0.9962, -0.7001)], [], [(16, 0, 1), (17, 9, 8), (16, 1, 2), (17, 10, 9), (16, 2, 3), (17, 11, 10), (16, 3, 4), (17, 12, 11), (16, 4, 5), (17, 13, 12), (16, 5, 6), (17, 14, 13), (16, 6, 7), (17, 15, 14), (7, 0, 16), (17, 8, 15), (0, 19, 18, 1), (19, 8, 9, 18), (1, 18, 20, 2), (18, 9, 10, 20), (2, 20, 21, 3), (20, 10, 11, 21), (3, 21, 22, 4), (21, 11, 12, 22), (4, 22, 23, 5), (22, 12, 13, 23), (5, 23, 24, 6), (23, 13, 14, 24), (6, 24, 25, 7), (24, 14, 15, 25), (8, 19, 25, 15), (19, 0, 7, 25)])
me_cylinder.polygons.foreach_set('use_smooth', [True] * 32)
me_cylinder.materials.append(mat_drevo)
me_cylinder.use_remesh_preserve_volume = False
me_cylinder.use_remesh_preserve_attributes = False
me_cylinder.use_mirror_vertex_groups = False
me_cylinder.update()
me_sphere = bpy.data.meshes.new('Sphere')
me_sphere.from_pydata([(-0.2333, -7.263, -2.341), (-0.2333, -6.808, -1.628), (-0.2333, -6.386, -1.023), (-0.2333, -3.576, -0.6194), (-0.7376, -2.907, -0.6194), (-1.378, -5.997, -1.023), (-1.729, -6.285, -1.628), (-1.852, -6.386, -2.341), (-2.097, -1.506, -2.341), (-1.955, -1.506, -1.628), (-1.551, -1.506, -1.023), (-0.9465, -1.506, -0.6194), (-0.7376, 0.9204, -0.6194), (-1.165, 1.148, -1.023), (-1.451, 1.301, -1.628), (-1.551, 1.354, -2.341), (-0.2333, 1.646, -2.341), (-0.2333, 1.57, -1.628), (-0.2333, 1.354, -1.023), (-0.2333, 1.032, -0.6194), (-0.2333, -1.506, -0.4775), (0.2711, 0.9204, -0.6194), (0.6986, 1.148, -1.023), (0.9843, 1.301, -1.628), (1.085, 1.354, -2.341), (1.631, -1.506, -2.341), (1.489, -1.506, -1.628), (1.085, -1.506, -1.023), (0.48, -1.506, -0.6194), (0.2711, -2.907, -0.6194), (0.9117, -5.997, -1.023), (1.263, -6.285, -1.628), (1.386, -6.386, -2.341), (0.3753, -1.264e-08, 0.7758), (0.6997, -1.264e-08, 0.559), (0.9165, -1.264e-08, 0.2346), (0.9926, -1.264e-08, -0.1481), (0.9165, -1.264e-08, -0.5308), (0.6997, -1.264e-08, -0.8552), (0.3753, -1.264e-08, -1.072), (0.2632, 0.2706, -1.072), (0.4926, 0.5, -0.8552), (0.6459, 0.6533, -0.5308), (0.6997, 0.7071, -0.1481), (0.6459, 0.6533, 0.2346), (0.4926, 0.5, 0.559), (0.2632, 0.2706, 0.7758), (-0.007395, -1.264e-08, 0.8519), (-0.007395, 0.3827, 0.7758), (-0.007395, 0.7071, 0.559), (-0.007396, 0.9239, 0.2346), (-0.007396, 1.0, -0.1481), (-0.007396, 0.9239, -0.5308), (-0.007395, 0.7071, -0.8552), (-0.007395, 0.3827, -1.072), (-0.278, 0.2706, -1.072), (-0.5074, 0.5, -0.8552), (-0.6607, 0.6533, -0.5308), (-0.7145, 0.7071, -0.1481), (-0.6607, 0.6533, 0.2346), (-0.5074, 0.5, 0.559), (-0.278, 0.2706, 0.7758), (-0.3901, -9.199e-08, 0.7758), (-0.7145, -1.267e-07, 0.559), (-0.9313, -1.78e-07, 0.2346), (-1.007, -1.812e-07, -0.1481), (-0.9313, -1.78e-07, -0.5308), (-0.7145, -1.267e-07, -0.8552), (-0.3901, -7.091e-08, -1.072), (-0.007396, -1.194e-07, -1.148), (-0.278, -0.2706, -1.072), (-0.5074, -0.5, -0.8552), (-0.6607, -0.6533, -0.5308), (-0.7145, -0.7071, -0.1481), (-0.6607, -0.6533, 0.2346), (-0.5074, -0.5, 0.559), (-0.278, -0.2706, 0.7758), (-0.007395, -0.3827, 0.7758), (-0.007395, -0.7071, 0.559), (-0.007395, -0.9239, 0.2346), (-0.007395, -1.0, -0.1481), (-0.007395, -0.9239, -0.5308), (-0.007395, -0.7071, -0.8552), (-0.007395, -0.3827, -1.072), (0.2632, -0.2706, -1.072), (0.4926, -0.5, -0.8552), (0.6459, -0.6533, -0.5308), (0.6997, -0.7071, -0.1481), (0.6459, -0.6533, 0.2346), (0.4926, -0.5, 0.559), (0.2632, -0.2706, 0.7758)], [], [(20, 4, 3), (3, 4, 5, 2), (2, 5, 6, 1), (7, 0, 1, 6), (6, 9, 8, 7), (5, 10, 9, 6), (4, 11, 10, 5), (20, 11, 4), (20, 12, 11), (11, 12, 13, 10), (10, 13, 14, 9), (9, 14, 15, 8), (14, 17, 16, 15), (13, 18, 17, 14), (12, 19, 18, 13), (20, 19, 12), (20, 21, 19), (19, 21, 22, 18), (18, 22, 23, 17), (17, 23, 24, 16), (23, 26, 25, 24), (22, 27, 26, 23), (21, 28, 27, 22), (20, 28, 21), (20, 29, 28), (28, 29, 30, 27), (27, 30, 31, 26), (26, 31, 32, 25), (0, 32, 31, 1), (30, 2, 1, 31), (29, 3, 2, 30), (20, 3, 29), (8, 15, 16, 24), (0, 7, 25, 32), (7, 8, 24, 25), (69, 40, 39), (39, 40, 41, 38), (38, 41, 42, 37), (37, 42, 43, 36), (36, 43, 44, 35), (35, 44, 45, 34), (46, 33, 34, 45), (33, 46, 47), (46, 48, 47), (45, 49, 48, 46), (44, 50, 49, 45), (43, 51, 50, 44), (42, 52, 51, 43), (41, 53, 52, 42), (40, 54, 53, 41), (69, 54, 40), (69, 55, 54), (54, 55, 56, 53), (53, 56, 57, 52), (52, 57, 58, 51), (51, 58, 59, 50), (50, 59, 60, 49), (49, 60, 61, 48), (48, 61, 47), (61, 62, 47), (60, 63, 62, 61), (59, 64, 63, 60), (58, 65, 64, 59), (57, 66, 65, 58), (56, 67, 66, 57), (55, 68, 67, 56), (69, 68, 55), (69, 70, 68), (68, 70, 71, 67), (67, 71, 72, 66), (66, 72, 73, 65), (65, 73, 74, 64), (64, 74, 75, 63), (63, 75, 76, 62), (62, 76, 47), (76, 77, 47), (75, 78, 77, 76), (74, 79, 78, 75), (73, 80, 79, 74), (72, 81, 80, 73), (71, 82, 81, 72), (70, 83, 82, 71), (69, 83, 70), (69, 84, 83), (83, 84, 85, 82), (82, 85, 86, 81), (81, 86, 87, 80), (80, 87, 88, 79), (79, 88, 89, 78), (78, 89, 90, 77), (77, 90, 47), (90, 33, 47), (33, 90, 89, 34), (88, 35, 34, 89), (87, 36, 35, 88), (86, 37, 36, 87), (85, 38, 37, 86), (84, 39, 38, 85), (69, 39, 84)])
me_sphere.polygons.foreach_set('use_smooth', [True] * 99)
me_sphere.materials.append(mat_drevo)
me_sphere.use_remesh_preserve_volume = False
me_sphere.use_remesh_preserve_attributes = False
me_sphere.use_mirror_vertex_groups = False
me_sphere.update()
me_plane = bpy.data.meshes.new('Plane')
me_plane.from_pydata([(1.0, 1.0, 0.0), (1.0, -1.0, 0.0), (-1.0, -1.0, 0.0), (-1.0, 1.0, 0.0)], [], [(0, 3, 2, 1)])
me_plane.materials.append(mat_drevo)
me_plane.use_remesh_preserve_volume = False
me_plane.use_remesh_preserve_attributes = False
me_plane.use_mirror_vertex_groups = False
me_plane.update()

# ---- objects
ob_camera = bpy.data.objects.new('Camera', cam_camera_001)
ob_lamp_002 = bpy.data.objects.new('Lamp.002', light_spot_002)
ob_lamp_001 = bpy.data.objects.new('Lamp.001', light_spot_001)
ob_cylinder_002 = bpy.data.objects.new('Cylinder.002', me_cylinder_002)
ob_cylinder_006 = bpy.data.objects.new('Cylinder.006', me_cylinder_006)
ob_cylinder_007 = bpy.data.objects.new('Cylinder.007', me_cylinder_007)
ob_sphere_014 = bpy.data.objects.new('Sphere.014', me_sphere_017)
ob_cylinder_003 = bpy.data.objects.new('Cylinder.003', me_cylinder_003)
ob_cylinder_004 = bpy.data.objects.new('Cylinder.004', me_cylinder_004)
ob_cylinder_005 = bpy.data.objects.new('Cylinder.005', me_cylinder_005)
ob_sphere_009 = bpy.data.objects.new('Sphere.009', me_sphere_012)
ob_sphere_008 = bpy.data.objects.new('Sphere.008', me_sphere_011)
ob_cylinder_009 = bpy.data.objects.new('Cylinder.009', me_cylinder_013)
ob_cylinder_008 = bpy.data.objects.new('Cylinder.008', me_cylinder_012)
ob_sphere_016 = bpy.data.objects.new('Sphere.016', me_sphere_027)
ob_cylinder_001 = bpy.data.objects.new('Cylinder.001', me_cylinder_001)
ob_cylinder = bpy.data.objects.new('Cylinder', me_cylinder)
ob_sphere = bpy.data.objects.new('Sphere', me_sphere)
ob_lamp = bpy.data.objects.new('Lamp', light_spot)
ob_plane = bpy.data.objects.new('Plane', me_plane)

# ---- transforms, parenting, visibility, modifiers, constraints
ob_camera.location = (-0.3573, -21.52, 2.686)
ob_camera.rotation_euler = (1.571, 2.22e-16, 2.22e-16)
ob_camera.lock_rotations_4d = False
ob_camera.empty_display_type = 'ARROWS'
ob_camera.color = (0.0, 0.0, 0.0, 1.0)
ob_camera.lineart.crease_threshold = 0.0
ob_lamp_002.location = (-6.78, 16.56, 18.72)
ob_lamp_002.rotation_euler = (0.6503, 0.05522, 1.866)
ob_lamp_002.lock_rotations_4d = False
ob_lamp_002.empty_display_type = 'ARROWS'
ob_lamp_002.color = (0.0, 0.0, 0.0, 0.0)
ob_lamp_002.lineart.crease_threshold = 0.0
ob_lamp_001.location = (19.8, -9.945, -2.146)
ob_lamp_001.rotation_euler = (0.6503, 0.05522, 1.866)
ob_lamp_001.lock_rotations_4d = False
ob_lamp_001.empty_display_type = 'ARROWS'
ob_lamp_001.color = (0.0, 0.0, 0.0, 0.0)
ob_lamp_001.lineart.crease_threshold = 0.0
ob_cylinder_002.location = (0.0, 0.0, 3.767)
ob_cylinder_002.lock_rotations_4d = False
ob_cylinder_002.empty_display_type = 'ARROWS'
ob_cylinder_002.color = (0.0, 0.0, 0.0, 1.0)
ob_cylinder_002.lineart.crease_threshold = 0.0
ob_cylinder_006.parent = ob_cylinder_002
ob_cylinder_006.matrix_parent_inverse = Matrix(((1.0, 0.0, 0.0, -0.0), (0.0, 1.0, 0.0, -0.0), (0.0, 0.0, 1.0, -3.767), (0.0, 0.0, 0.0, 1.0)))
ob_cylinder_006.location = (0.4666, 1.352e-07, 3.126)
ob_cylinder_006.rotation_euler = (-5.273e-09, -0.5226, 1.972e-08)
ob_cylinder_006.scale = (0.419, 0.419, 1.546)
ob_cylinder_006.lock_rotations_4d = False
ob_cylinder_006.empty_display_type = 'ARROWS'
ob_cylinder_006.color = (0.0, 0.0, 0.0, 1.0)
ob_cylinder_006.lineart.crease_threshold = 0.0
ob_cylinder_007.parent = ob_cylinder_006
ob_cylinder_007.matrix_parent_inverse = Matrix(((1.906, 3.758e-08, 1.098, -4.276), (-3.758e-08, 2.2, -1.005e-08, -2.511e-07), (-0.2975, -2.724e-09, 0.5165, -1.499), (0.0, 0.0, 0.0, 1.0)))
ob_cylinder_007.location = (2.358, 2.087e-08, -0.2095)
ob_cylinder_007.rotation_euler = (-5.273e-09, -0.5226, 1.972e-08)
ob_cylinder_007.scale = (0.3432, 0.3432, 1.713)
ob_cylinder_007.lock_rotations_4d = False
ob_cylinder_007.empty_display_type = 'ARROWS'
ob_cylinder_007.color = (0.0, 0.0, 0.0, 1.0)
ob_cylinder_007.lineart.crease_threshold = 0.0
ob_sphere_014.parent = ob_cylinder_007
ob_sphere_014.matrix_parent_inverse = Matrix(((2.524, 4.978e-08, 1.454, -5.649), (-4.978e-08, 2.913, -1.331e-08, 5.382e-08), (-0.2914, -2.668e-09, 0.5059, 0.7933), (0.0, 0.0, 0.0, 1.0)))
ob_sphere_014.location = (4.232, -9.123e-08, -3.484)
ob_sphere_014.rotation_euler = (-5.273e-09, -0.5226, 1.972e-08)
ob_sphere_014.scale = (0.2688, 0.2688, 0.2688)
ob_sphere_014.lock_rotations_4d = False
ob_sphere_014.empty_display_type = 'ARROWS'
ob_sphere_014.color = (0.0, 0.0, 0.0, 1.0)
ob_sphere_014.lineart.crease_threshold = 0.0
ob_cylinder_003.parent = ob_cylinder_002
ob_cylinder_003.matrix_parent_inverse = Matrix(((1.0, 0.0, 0.0, -0.0), (0.0, 1.0, 0.0, -0.0), (0.0, 0.0, 1.0, -3.767), (0.0, 0.0, 0.0, 1.0)))
ob_cylinder_003.location = (0.01328, 1.922e-07, 4.939)
ob_cylinder_003.rotation_euler = (6.846e-08, -3.142, -2.104e-15)
ob_cylinder_003.scale = (1.0, 1.0, 1.608)
ob_cylinder_003.lock_rotations_4d = False
ob_cylinder_003.empty_display_type = 'ARROWS'
ob_cylinder_003.color = (0.0, 0.0, 0.0, 1.0)
ob_cylinder_003.lineart.crease_threshold = 0.0
ob_cylinder_004.parent = ob_cylinder_003
ob_cylinder_004.matrix_parent_inverse = Matrix(((-1.0, 2.123e-15, 1.511e-07, 0.01328), (-8.233e-15, 1.0, -6.846e-08, 1.459e-07), (-9.392e-08, -4.258e-08, -0.622, 3.072), (0.0, 0.0, 0.0, 1.0)))
ob_cylinder_004.location = (-1.041, 2.53e-07, 6.743)
ob_cylinder_004.rotation_euler = (3.423e-08, 1.571, 0.0)
ob_cylinder_004.scale = (0.3065, 0.3065, 1.131)
ob_cylinder_004.lock_rotations_4d = False
ob_cylinder_004.empty_display_type = 'ARROWS'
ob_cylinder_004.color = (0.0, 0.0, 0.0, 1.0)
ob_cylinder_004.lineart.crease_threshold = 0.0
ob_cylinder_005.parent = ob_cylinder_004
ob_cylinder_005.matrix_parent_inverse = Matrix(((2.463e-07, 6.615e-15, -3.263, 22.0), (1.117e-07, 3.263, 0.0, -7.092e-07), (0.8841, -3.026e-08, 4.47e-08, 0.9206), (0.0, 0.0, 0.0, 1.0)))
ob_cylinder_005.location = (-3.622, 2.684e-07, 6.757)
ob_cylinder_005.rotation_euler = (3.423e-08, 1.571, 0.0)
ob_cylinder_005.scale = (0.2314, 0.2314, 1.155)
ob_cylinder_005.lock_rotations_4d = False
ob_cylinder_005.empty_display_type = 'ARROWS'
ob_cylinder_005.color = (0.0, 0.0, 0.0, 1.0)
ob_cylinder_005.lineart.crease_threshold = 0.0
ob_sphere_009.parent = ob_cylinder_005
ob_sphere_009.matrix_parent_inverse = Matrix(((0.0, 0.0, -4.321, 29.19), (1.479e-07, 4.321, 7.105e-15, -6.241e-07), (0.8659, -2.964e-08, 8.941e-08, 3.137), (0.0, 0.0, 0.0, 1.0)))
ob_sphere_009.location = (-6.19, 2.838e-07, 6.771)
ob_sphere_009.rotation_euler = (6.846e-08, 3.142, -3.423e-08)
ob_sphere_009.scale = (0.2873, 0.2873, 0.2873)
ob_sphere_009.lock_rotations_4d = False
ob_sphere_009.empty_display_type = 'ARROWS'
ob_sphere_009.color = (0.0, 0.0, 0.0, 1.0)
ob_sphere_009.lineart.crease_threshold = 0.0
ob_sphere_008.parent = ob_cylinder_003
ob_sphere_008.matrix_parent_inverse = Matrix(((-1.0, 2.123e-15, 1.511e-07, 0.01328), (-8.233e-15, 1.0, -6.846e-08, 1.459e-07), (-9.392e-08, -4.258e-08, -0.622, 3.072), (0.0, 0.0, 0.0, 1.0)))
ob_sphere_008.location = (-0.0005994, 2.682e-07, 7.353)
ob_sphere_008.scale = (0.6391, 0.6391, 0.7291)
ob_sphere_008.lock_rotations_4d = False
ob_sphere_008.empty_display_type = 'ARROWS'
ob_sphere_008.color = (0.0, 0.0, 0.0, 1.0)
ob_sphere_008.lineart.crease_threshold = 0.0
ob_cylinder_009.parent = ob_cylinder_003
ob_cylinder_009.matrix_parent_inverse = Matrix(((-1.0, 2.123e-15, 1.511e-07, 0.01328), (-8.233e-15, 1.0, -6.846e-08, 1.459e-07), (-9.392e-08, -4.258e-08, -0.622, 3.072), (0.0, 0.0, 0.0, 1.0)))
ob_cylinder_009.location = (1.04, 2.258e-07, 6.743)
ob_cylinder_009.rotation_euler = (-3.142, 1.571, 0.0)
ob_cylinder_009.scale = (0.3065, 0.3065, 1.131)
ob_cylinder_009.lock_rotations_4d = False
ob_cylinder_009.empty_display_type = 'ARROWS'
ob_cylinder_009.color = (0.0, 0.0, 0.0, 1.0)
ob_cylinder_009.lineart.crease_threshold = 0.0
ob_cylinder_008.parent = ob_cylinder_009
ob_cylinder_008.matrix_parent_inverse = Matrix(((2.463e-07, 6.615e-15, -3.263, 22.0), (-4.926e-07, -3.263, -4.263e-14, 1.249e-06), (-0.8841, 1.335e-07, -7.451e-08, 0.9196), (0.0, 0.0, 0.0, 1.0)))
ob_cylinder_008.location = (3.65, 2.251e-07, 6.734)
ob_cylinder_008.rotation_euler = (-3.142, 1.571, 0.0)
ob_cylinder_008.scale = (0.2314, 0.2314, 1.155)
ob_cylinder_008.lock_rotations_4d = False
ob_cylinder_008.empty_display_type = 'ARROWS'
ob_cylinder_008.color = (0.0, 0.0, 0.0, 1.0)
ob_cylinder_008.lineart.crease_threshold = 0.0
ob_sphere_016.parent = ob_cylinder_008
ob_sphere_016.matrix_parent_inverse = Matrix(((8.671e-07, 1.034e-13, -4.321, 29.1), (-6.512e-07, -4.321, -3.084e-10, 3.351e-06), (-0.8659, 1.307e-07, -5.96e-08, 3.16), (0.0, 0.0, 0.0, 1.0)))
ob_sphere_016.location = (6.198, -0.004399, 6.745)
ob_sphere_016.rotation_euler = (-3.142, 1.571, 0.0)
ob_sphere_016.scale = (0.1812, 0.1812, 0.1812)
ob_sphere_016.lock_rotations_4d = False
ob_sphere_016.empty_display_type = 'ARROWS'
ob_sphere_016.color = (0.0, 0.0, 0.0, 1.0)
ob_sphere_016.lineart.crease_threshold = 0.0
ob_cylinder_001.parent = ob_cylinder_002
ob_cylinder_001.matrix_parent_inverse = Matrix(((1.0, 0.0, 0.0, -0.0), (0.0, 1.0, 0.0, -0.0), (0.0, 0.0, 1.0, -3.767), (0.0, 0.0, 0.0, 1.0)))
ob_cylinder_001.location = (-0.4974, 1.346e-07, 3.115)
ob_cylinder_001.rotation_euler = (-3.782e-09, 0.4499, -1.653e-08)
ob_cylinder_001.scale = (0.419, 0.419, 1.546)
ob_cylinder_001.lock_rotations_4d = False
ob_cylinder_001.empty_display_type = 'ARROWS'
ob_cylinder_001.color = (0.0, 0.0, 0.0, 1.0)
ob_cylinder_001.lineart.crease_threshold = 0.0
ob_cylinder.parent = ob_cylinder_001
ob_cylinder.matrix_parent_inverse = Matrix(((1.981, -3.274e-08, -0.9566, 3.974), (3.274e-08, 2.2, -7.492e-09, -2.616e-07), (0.2592, -2.03e-09, 0.5368, -1.583), (0.0, 0.0, 0.0, 1.0)))
ob_cylinder.location = (-2.124, 1.897e-08, -0.265)
ob_cylinder.rotation_euler = (-3.782e-09, 0.4499, -1.653e-08)
ob_cylinder.scale = (0.3432, 0.3432, 1.713)
ob_cylinder.lock_rotations_4d = False
ob_cylinder.empty_display_type = 'ARROWS'
ob_cylinder.color = (0.0, 0.0, 0.0, 1.0)
ob_cylinder.lineart.crease_threshold = 0.0
ob_sphere.parent = ob_cylinder
ob_sphere.matrix_parent_inverse = Matrix(((2.623, -4.336e-08, -1.267, 5.236), (4.336e-08, 2.913, -9.922e-09, 3.421e-08), (0.2539, -1.988e-09, 0.5257, 0.6785), (0.0, 0.0, 0.0, 1.0)))
ob_sphere.location = (-3.775, -9.883e-08, -3.706)
ob_sphere.rotation_euler = (-3.782e-09, 0.4499, -1.653e-08)
ob_sphere.scale = (0.2688, 0.2688, 0.2688)
ob_sphere.lock_rotations_4d = False
ob_sphere.empty_display_type = 'ARROWS'
ob_sphere.color = (0.0, 0.0, 0.0, 1.0)
ob_sphere.lineart.crease_threshold = 0.0
ob_lamp.location = (-13.46, -20.56, 6.095)
ob_lamp.rotation_euler = (0.6503, 0.05522, 1.866)
ob_lamp.lock_rotations_4d = False
ob_lamp.empty_display_type = 'ARROWS'
ob_lamp.color = (0.0, 0.0, 0.0, 0.0)
ob_lamp.lineart.crease_threshold = 0.0
ob_plane.location = (0.0, 0.0, 0.0)
ob_plane.lock_rotations_4d = False
ob_plane.empty_display_type = 'ARROWS'
ob_plane.color = (0.0, 0.0, 0.0, 1.0)
ob_plane.lineart.crease_threshold = 0.0

# ---- collection membership
col_collection_1.objects.link(ob_camera)
col_collection_1.objects.link(ob_lamp_002)
col_collection_1.objects.link(ob_lamp_001)
col_collection_1.objects.link(ob_cylinder_002)
col_collection_1.objects.link(ob_cylinder_006)
col_collection_1.objects.link(ob_cylinder_007)
col_collection_1.objects.link(ob_sphere_014)
col_collection_1.objects.link(ob_cylinder_003)
col_collection_1.objects.link(ob_cylinder_004)
col_collection_1.objects.link(ob_cylinder_005)
col_collection_1.objects.link(ob_sphere_009)
col_collection_1.objects.link(ob_sphere_008)
col_collection_1.objects.link(ob_cylinder_009)
col_collection_1.objects.link(ob_cylinder_008)
col_collection_1.objects.link(ob_sphere_016)
col_collection_1.objects.link(ob_cylinder_001)
col_collection_1.objects.link(ob_cylinder)
col_collection_1.objects.link(ob_sphere)
col_collection_1.objects.link(ob_lamp)
col_collection_2.objects.link(ob_plane)

# ---- scene / render settings (as saved in the file)
scene.camera = ob_camera
scene.frame_start = 1; scene.frame_end = 1; scene.frame_set(1)
scene.render.engine = 'BLENDER_EEVEE_NEXT'
scene.render.image_settings.color_mode = 'RGB'
scene.render.image_settings.compression = 90
scene.render.resolution_x = 800
scene.render.resolution_y = 600
scene.render.pixel_aspect_x = 100.0
scene.render.pixel_aspect_y = 100.0
scene.render.fps = 25
scene.render.dither_intensity = 0.0
scene.render.use_compositing = False
scene.render.use_sequencer = False
scene.render.bake_margin = 2
scene.render.bake_bias = 0.0
scene.render.use_stamp_time = False
scene.render.use_stamp_date = False
scene.render.use_stamp_frame = False
scene.render.use_stamp_camera = False
scene.render.use_stamp_scene = False
scene.render.use_stamp_filename = False
scene.render.use_stamp_render_time = False
scene.render.stamp_font_size = 0
scene.cycles.use_denoising = False
scene.cycles.samples = 10
scene.cycles.sampling_pattern = 'TABULATED_SOBOL'
scene.cycles.light_sampling_threshold = 0.0
scene.cycles.use_adaptive_sampling = False
scene.cycles.use_light_tree = False
scene.cycles.blur_glossy = 0.0
scene.cycles.volume_bounces = 1
scene.cycles.pixel_filter_type = 'GAUSSIAN'
scene.cycles.sample_clamp_indirect = 0.0
scene.view_settings.view_transform = 'Raw'
bpy.context.view_layer.update()
